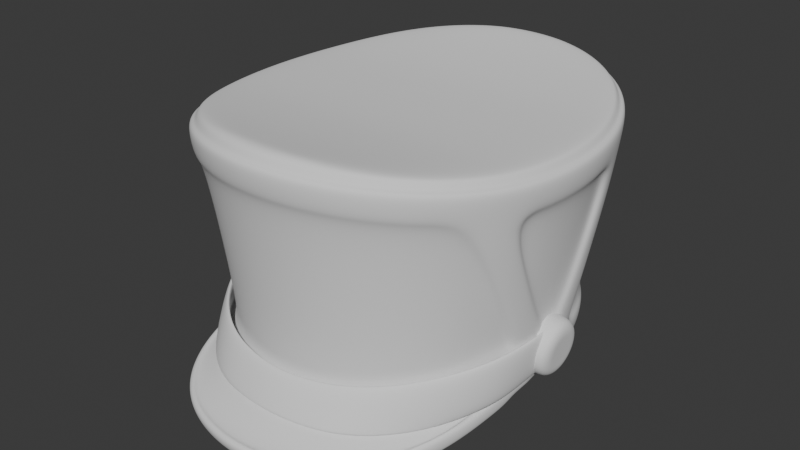 # Source: GuardsmanShako_HIGHPOLY.blend  (saved by Blender 4.3.34; exported with 4.5.12 LTS)
import bpy
from mathutils import Matrix  # noqa: F401  (used for matrix-valued properties, if any)

bpy.ops.wm.read_factory_settings(use_empty=True)
scene = bpy.context.scene
scene.name = 'Scene'

# ---- world
world_world = bpy.data.worlds.new('World'); scene.world = world_world
world_world.use_nodes = True; world_world.node_tree.nodes.clear()
_N = world_world.node_tree.nodes; _L = world_world.node_tree.links
n0 = _N.new('ShaderNodeOutputWorld'); n0.name = 'World Output'; n0.location = (300, 300)
n1 = _N.new('ShaderNodeBackground'); n1.name = 'Background'; n1.location = (10, 300)
n1.inputs[0].default_value = (0.05088, 0.05088, 0.05088, 1.0)
_L.new(n1.outputs[0], n0.inputs[0])
n0.is_active_output = True
world_world.color = (0.05088, 0.05088, 0.05088)
world_world.use_sun_shadow = False
world_world.sun_shadow_jitter_overblur = 0.0

# ---- meshes
me_guardsmanshako_highpoly = bpy.data.meshes.new('GuardsmanShako_HIGHPOLY')
me_guardsmanshako_highpoly.from_pydata([(0.0, 0.09216, 0.01674), (0.0, -0.09216, 0.01674), (0.05692, 0.06692, 0.01674), (0.04501, 0.07794, 0.01674), (0.01589, 0.09058, 0.01674), (0.03111, 0.08583, 0.01674), (0.0663, 0.05291, 0.01674), (0.07301, 0.03657, 0.01674), (0.07705, 0.01868, 0.01674), (0.0784, 0.0, 0.01674), (0.04501, -0.07794, 0.01674), (0.05692, -0.06692, 0.01674), (0.01589, -0.09058, 0.01674), (0.03111, -0.08583, 0.01674), (0.0663, -0.05291, 0.01674), (0.07301, -0.03657, 0.01674), (0.07708, -0.01805, 0.01676), (0.07175, -0.08274, 0.161), (0.07654, -0.08669, 0.1546), (0.07535, -0.08577, 0.1593), (0.09847, 5.156e-06, 0.1556), (0.1047, 9.79e-06, 0.1487), (0.1032, 8.464e-06, 0.1536), (0.09686, -0.02286, 0.1558), (0.103, -0.02371, 0.1491), (0.1015, -0.02353, 0.1539), (0.09186, -0.04486, 0.1567), (0.09783, -0.04664, 0.1502), (0.09636, -0.04625, 0.1549), (0.08353, -0.06513, 0.1587), (0.08908, -0.06795, 0.1521), (0.08771, -0.06731, 0.1568), (0.05666, -0.09669, 0.1634), (0.06037, -0.1016, 0.1567), (0.05945, -0.1005, 0.1615), (0.03909, -0.1067, 0.1653), (0.04159, -0.1123, 0.1585), (0.04097, -0.111, 0.1633), (0.01994, -0.1126, 0.1663), (0.02118, -0.1187, 0.1595), (0.02088, -0.1172, 0.1643), (0.0, -0.1146, 0.1667), (0.0, -0.1208, 0.1598), (0.0, -0.1193, 0.1647), (0.07175, 0.08274, 0.161), (0.07654, 0.08669, 0.1546), (0.07535, 0.08577, 0.1593), (0.09682, 0.02286, 0.1558), (0.103, 0.02371, 0.1491), (0.1015, 0.02353, 0.1539), (0.09186, 0.04485, 0.1567), (0.09784, 0.04663, 0.1502), (0.09636, 0.04624, 0.1549), (0.08353, 0.06513, 0.1587), (0.08908, 0.06795, 0.1521), (0.08771, 0.06731, 0.1568), (0.05666, 0.09669, 0.1634), (0.06037, 0.1016, 0.1567), (0.05945, 0.1005, 0.1615), (0.03909, 0.1067, 0.1653), (0.04159, 0.1123, 0.1585), (0.04097, 0.111, 0.1633), (0.01994, 0.1126, 0.1663), (0.02118, 0.1187, 0.1595), (0.02088, 0.1172, 0.1643), (0.0, 0.1146, 0.1667), (0.0, 0.1208, 0.1598), (0.0, 0.1193, 0.1647), (0.0, 0.1183, 0.1419), (0.0, -0.1183, 0.1419), (0.075, -0.08494, 0.1366), (0.05916, -0.09959, 0.1388), (0.08729, -0.06658, 0.1341), (0.1026, 9.596e-06, 0.1308), (0.101, -0.02324, 0.1311), (0.1009, 0.02324, 0.1311), (0.09586, -0.0457, 0.1321), (0.04075, -0.11, 0.1405), (0.02076, -0.1163, 0.1415), (0.05916, 0.09959, 0.1388), (0.075, 0.08494, 0.1366), (0.08729, 0.06658, 0.1341), (0.09587, 0.04569, 0.1321), (0.04075, 0.11, 0.1405), (0.02076, 0.1163, 0.1415), (0.1089, 1.287e-05, 0.1487), (0.1072, -0.02433, 0.1491), (0.1019, -0.04792, 0.1503), (0.0928, -0.06994, 0.1522), (0.07974, -0.08943, 0.1548), (0.06286, -0.105, 0.1568), (0.04326, -0.1162, 0.1584), (0.02202, -0.1228, 0.1594), (0.0, -0.125, 0.1597), (0.1072, 0.02433, 0.1491), (0.1019, 0.04791, 0.1503), (0.0928, 0.06994, 0.1522), (0.07974, 0.08943, 0.1548), (0.04326, 0.1162, 0.1584), (0.06286, 0.105, 0.1568), (0.02202, 0.1228, 0.1594), (0.0, 0.125, 0.1597), (0.0, 0.1225, 0.1418), (0.06165, -0.103, 0.1388), (0.1051, -0.02385, 0.1311), (0.09989, -0.04697, 0.1322), (0.04243, -0.1139, 0.1405), (0.0216, -0.1204, 0.1414), (0.07821, 0.08767, 0.1367), (0.09101, 0.06856, 0.1341), (0.0, -0.1225, 0.1418), (0.07821, -0.08767, 0.1367), (0.09101, -0.06856, 0.1341), (0.1068, 1.27e-05, 0.1307), (0.1051, 0.02385, 0.1311), (0.06165, 0.103, 0.1388), (0.09989, 0.04696, 0.1322), (0.04243, 0.1139, 0.1405), (0.0216, 0.1204, 0.1414), (0.0, -0.1041, 0.03676), (0.06596, -0.07471, 0.03676), (0.07677, -0.05856, 0.03676), (0.09025, 8.449e-06, 0.03651), (0.08877, 0.02044, 0.0366), (0.05203, 0.08759, 0.03676), (0.08432, 0.04019, 0.03675), (0.03584, 0.09678, 0.03676), (0.01826, 0.1023, 0.03676), (0.0, 0.1041, 0.03676), (0.05203, -0.08759, 0.03676), (0.0888, -0.02044, 0.0366), (0.08431, -0.0402, 0.03675), (0.03584, -0.09678, 0.03676), (0.01826, -0.1023, 0.03676), (0.06596, 0.07471, 0.03676), (0.07677, 0.05856, 0.03676), (0.06784, 0.07583, 0.01666), (0.05347, 0.08912, 0.01664), (0.01872, 0.1042, 0.01663), (0.0, 0.1061, 0.01663), (0.03679, 0.09859, 0.01663), (0.07895, 0.05925, 0.01668), (0.08663, 0.04056, 0.0167), (0.09114, 0.0206, 0.01671), (0.09263, 1.169e-05, 0.01671), (0.08663, -0.03962, 0.01408), (0.09117, -0.01997, 0.01499), (0.0, -0.1088, 0.03665), (0.06955, -0.07778, 0.03668), (0.08094, -0.06079, 0.0367), (0.09498, 1.188e-05, 0.03666), (0.09345, 0.02113, 0.0367), (0.05481, 0.09141, 0.03666), (0.08883, 0.04162, 0.03672), (0.03772, 0.1011, 0.03665), (0.0192, 0.1069, 0.03665), (0.0, 0.1088, 0.03665), (0.05481, -0.09141, 0.03666), (0.09348, -0.02113, 0.0367), (0.08882, -0.04163, 0.03672), (0.03772, -0.1011, 0.03665), (0.0192, -0.1069, 0.03665), (0.06955, 0.07778, 0.03668), (0.08094, 0.06079, 0.0367), (0.0, -0.08274, 0.161), (0.0, 5.156e-06, 0.1556), (0.0, -0.02286, 0.1558), (0.0, -0.04486, 0.1567), (0.0, -0.06513, 0.1587), (0.0, -0.09669, 0.1634), (0.0, -0.1067, 0.1653), (0.0, 0.08274, 0.161), (0.0, 0.02286, 0.1558), (0.0, 0.04485, 0.1567), (0.0, 0.06513, 0.1587), (0.0, 0.09669, 0.1634), (0.0, 0.1067, 0.1653), (0.05381, -0.08959, 0.02079), (0.06818, -0.07599, 0.02092), (0.0, -0.1066, 0.02075), (0.01906, -0.1047, 0.02077), (0.03713, -0.09905, 0.02079), (0.07929, -0.05948, 0.02092), (0.08746, -0.03972, 0.02134), (0.09151, -0.02061, 0.02386), (0.06016, -0.1164, 0.01056), (0.04184, -0.1308, 0.009245), (0.02114, -0.1379, 0.008676), (0.0, -0.1404, 0.00845), (0.08255, -0.07436, 0.01479), (0.07407, -0.09643, 0.01251), (0.06016, -0.1151, 0.006769), (0.04184, -0.1294, 0.005457), (0.02114, -0.1366, 0.004888), (0.0, -0.139, 0.004662), (0.08255, -0.07298, 0.01071), (0.07407, -0.09505, 0.008726), (0.06141, -0.1226, 0.01143), (0.07595, -0.1029, 0.01279), (0.0, -0.146, 0.009597), (0.02143, -0.1436, 0.009827), (0.04253, -0.1363, 0.01041), (0.086, -0.07631, 0.01595), (0.09051, -0.04542, 0.02005), (0.06016, -0.1175, 0.01338), (0.02114, -0.139, 0.0115), (0.08255, -0.07538, 0.01687), (0.04184, -0.1318, 0.01206), (0.0, -0.1414, 0.01127), (0.07407, -0.09746, 0.01533), (0.08663, -0.03905, 0.01251), (0.06107, -0.1192, 0.001962), (0.07561, -0.09952, 0.003329), (0.0, -0.1426, 0.0001318), (0.02109, -0.1402, 0.0003612), (0.04219, -0.1329, 0.0009437), (0.08566, -0.0729, 0.006482), (0.09017, -0.04288, 0.01112), (0.07407, -0.09403, 0.005907), (0.06016, -0.114, 0.00395), (0.04184, -0.1284, 0.002638), (0.02114, -0.1355, 0.002069), (0.08255, -0.07195, 0.00789), (0.0, -0.138, 0.001843), (0.09453, 0.02176, 0.0813), (0.08984, 0.04282, 0.08237), (0.09456, -0.02176, 0.0813), (0.08984, -0.04283, 0.0824), (0.09381, -0.04384, 0.08186), (0.09854, 0.02259, 0.08076), (0.09381, 0.04383, 0.08182), (0.09857, -0.0226, 0.08076), (-0.05692, 0.06692, 0.01674), (-0.04501, 0.07794, 0.01674), (-0.01589, 0.09058, 0.01674), (-0.03111, 0.08583, 0.01674), (-0.0663, 0.05291, 0.01674), (-0.07301, 0.03657, 0.01674), (-0.07705, 0.01868, 0.01674), (-0.0784, 0.0, 0.01674), (-0.04501, -0.07794, 0.01674), (-0.05692, -0.06692, 0.01674), (-0.01589, -0.09058, 0.01674), (-0.03111, -0.08583, 0.01674), (-0.0663, -0.05291, 0.01674), (-0.07301, -0.03657, 0.01674), (-0.07708, -0.01805, 0.01676), (-0.07175, -0.08274, 0.161), (-0.07654, -0.08669, 0.1546), (-0.07535, -0.08577, 0.1593), (-0.09847, 5.156e-06, 0.1556), (-0.1047, 9.79e-06, 0.1487), (-0.1032, 8.464e-06, 0.1536), (-0.09686, -0.02286, 0.1558), (-0.103, -0.02371, 0.1491), (-0.1015, -0.02353, 0.1539), (-0.09186, -0.04486, 0.1567), (-0.09783, -0.04664, 0.1502), (-0.09636, -0.04625, 0.1549), (-0.08353, -0.06513, 0.1587), (-0.08908, -0.06795, 0.1521), (-0.08771, -0.06731, 0.1568), (-0.05666, -0.09669, 0.1634), (-0.06037, -0.1016, 0.1567), (-0.05945, -0.1005, 0.1615), (-0.03909, -0.1067, 0.1653), (-0.04159, -0.1123, 0.1585), (-0.04097, -0.111, 0.1633), (-0.01994, -0.1126, 0.1663), (-0.02118, -0.1187, 0.1595), (-0.02088, -0.1172, 0.1643), (-0.07175, 0.08274, 0.161), (-0.07654, 0.08669, 0.1546), (-0.07535, 0.08577, 0.1593), (-0.09682, 0.02286, 0.1558), (-0.103, 0.02371, 0.1491), (-0.1015, 0.02353, 0.1539), (-0.09186, 0.04485, 0.1567), (-0.09784, 0.04663, 0.1502), (-0.09636, 0.04624, 0.1549), (-0.08353, 0.06513, 0.1587), (-0.08908, 0.06795, 0.1521), (-0.08771, 0.06731, 0.1568), (-0.05666, 0.09669, 0.1634), (-0.06037, 0.1016, 0.1567), (-0.05945, 0.1005, 0.1615), (-0.03909, 0.1067, 0.1653), (-0.04159, 0.1123, 0.1585), (-0.04097, 0.111, 0.1633), (-0.01994, 0.1126, 0.1663), (-0.02118, 0.1187, 0.1595), (-0.02088, 0.1172, 0.1643), (-0.075, -0.08494, 0.1366), (-0.05916, -0.09959, 0.1388), (-0.08729, -0.06658, 0.1341), (-0.1026, 9.596e-06, 0.1308), (-0.101, -0.02324, 0.1311), (-0.1009, 0.02324, 0.1311), (-0.09586, -0.0457, 0.1321), (-0.04075, -0.11, 0.1405), (-0.02076, -0.1163, 0.1415), (-0.05916, 0.09959, 0.1388), (-0.075, 0.08494, 0.1366), (-0.08729, 0.06658, 0.1341), (-0.09587, 0.04569, 0.1321), (-0.04075, 0.11, 0.1405), (-0.02076, 0.1163, 0.1415), (-0.1089, 1.287e-05, 0.1487), (-0.1072, -0.02433, 0.1491), (-0.1019, -0.04792, 0.1503), (-0.0928, -0.06994, 0.1522), (-0.07974, -0.08943, 0.1548), (-0.06286, -0.105, 0.1568), (-0.04326, -0.1162, 0.1584), (-0.02202, -0.1228, 0.1594), (-0.1072, 0.02433, 0.1491), (-0.1019, 0.04791, 0.1503), (-0.0928, 0.06994, 0.1522), (-0.07974, 0.08943, 0.1548), (-0.04326, 0.1162, 0.1584), (-0.06286, 0.105, 0.1568), (-0.02202, 0.1228, 0.1594), (-0.06165, -0.103, 0.1388), (-0.1051, -0.02385, 0.1311), (-0.09989, -0.04697, 0.1322), (-0.04243, -0.1139, 0.1405), (-0.0216, -0.1204, 0.1414), (-0.07821, 0.08767, 0.1367), (-0.09101, 0.06856, 0.1341), (-0.07821, -0.08767, 0.1367), (-0.09101, -0.06856, 0.1341), (-0.1068, 1.27e-05, 0.1307), (-0.1051, 0.02385, 0.1311), (-0.06165, 0.103, 0.1388), (-0.09989, 0.04696, 0.1322), (-0.04243, 0.1139, 0.1405), (-0.0216, 0.1204, 0.1414), (-0.06596, -0.07471, 0.03676), (-0.07677, -0.05856, 0.03676), (-0.09025, 8.449e-06, 0.03651), (-0.08877, 0.02044, 0.0366), (-0.05203, 0.08759, 0.03676), (-0.08432, 0.04019, 0.03675), (-0.03584, 0.09678, 0.03676), (-0.01826, 0.1023, 0.03676), (-0.05203, -0.08759, 0.03676), (-0.0888, -0.02044, 0.0366), (-0.08431, -0.0402, 0.03675), (-0.03584, -0.09678, 0.03676), (-0.01826, -0.1023, 0.03676), (-0.06596, 0.07471, 0.03676), (-0.07677, 0.05856, 0.03676), (-0.06784, 0.07583, 0.01666), (-0.05347, 0.08912, 0.01664), (-0.01872, 0.1042, 0.01663), (-0.03679, 0.09859, 0.01663), (-0.07895, 0.05925, 0.01668), (-0.08663, 0.04056, 0.0167), (-0.09114, 0.0206, 0.01671), (-0.09263, 1.169e-05, 0.01671), (-0.08663, -0.03962, 0.01408), (-0.09117, -0.01997, 0.01499), (-0.06955, -0.07778, 0.03668), (-0.08094, -0.06079, 0.0367), (-0.09498, 1.188e-05, 0.03666), (-0.09345, 0.02113, 0.0367), (-0.05481, 0.09141, 0.03666), (-0.08883, 0.04162, 0.03672), (-0.03772, 0.1011, 0.03665), (-0.0192, 0.1069, 0.03665), (-0.05481, -0.09141, 0.03666), (-0.09348, -0.02113, 0.0367), (-0.08882, -0.04163, 0.03672), (-0.03772, -0.1011, 0.03665), (-0.0192, -0.1069, 0.03665), (-0.06955, 0.07778, 0.03668), (-0.08094, 0.06079, 0.0367), (-0.05381, -0.08959, 0.02079), (-0.06818, -0.07599, 0.02092), (-0.01906, -0.1047, 0.02077), (-0.03713, -0.09905, 0.02079), (-0.07929, -0.05948, 0.02092), (-0.08746, -0.03972, 0.02134), (-0.09151, -0.02061, 0.02386), (-0.06016, -0.1164, 0.01056), (-0.04184, -0.1308, 0.009245), (-0.02114, -0.1379, 0.008676), (-0.08255, -0.07436, 0.01479), (-0.07407, -0.09643, 0.01251), (-0.06016, -0.1151, 0.006769), (-0.04184, -0.1294, 0.005457), (-0.02114, -0.1366, 0.004888), (-0.08255, -0.07298, 0.01071), (-0.07407, -0.09505, 0.008726), (-0.06141, -0.1226, 0.01143), (-0.07595, -0.1029, 0.01279), (-0.02143, -0.1436, 0.009827), (-0.04253, -0.1363, 0.01041), (-0.086, -0.07631, 0.01595), (-0.09051, -0.04542, 0.02005), (-0.06016, -0.1175, 0.01338), (-0.02114, -0.139, 0.0115), (-0.08255, -0.07538, 0.01687), (-0.04184, -0.1318, 0.01206), (-0.07407, -0.09746, 0.01533), (-0.08663, -0.03905, 0.01251), (-0.06107, -0.1192, 0.001962), (-0.07561, -0.09952, 0.003329), (-0.02109, -0.1402, 0.0003612), (-0.04219, -0.1329, 0.0009437), (-0.08566, -0.0729, 0.006482), (-0.09017, -0.04288, 0.01112), (-0.07407, -0.09403, 0.005907), (-0.06016, -0.114, 0.00395), (-0.04184, -0.1284, 0.002638), (-0.02114, -0.1355, 0.002069), (-0.08255, -0.07195, 0.00789), (-0.09453, 0.02176, 0.0813), (-0.08984, 0.04282, 0.08237), (-0.09456, -0.02176, 0.0813), (-0.08984, -0.04283, 0.0824), (-0.09381, -0.04384, 0.08186), (-0.09854, 0.02259, 0.08076), (-0.09381, 0.04383, 0.08182), (-0.09857, -0.0226, 0.08076), (0.07708, -0.01868, 0.137), (0.07301, -0.03657, 0.137), (0.0663, -0.05291, 0.137), (0.03111, -0.08583, 0.137), (0.01589, -0.09058, 0.137), (0.05692, -0.06692, 0.137), (0.04501, -0.07794, 0.137), (0.0784, 0.0, 0.137), (0.07705, 0.01868, 0.137), (0.07301, 0.03657, 0.137), (0.0663, 0.05291, 0.137), (0.03111, 0.08583, 0.137), (0.01589, 0.09058, 0.137), (0.04501, 0.07794, 0.137), (0.05692, 0.06692, 0.137), (-0.07708, -0.01868, 0.137), (-0.07301, -0.03657, 0.137), (-0.0663, -0.05291, 0.137), (-0.03111, -0.08583, 0.137), (1.788e-07, -0.09216, 0.137), (-0.01589, -0.09058, 0.137), (-0.04501, -0.07794, 0.137), (-0.05692, -0.06692, 0.137), (-0.0784, 0.0, 0.137), (-0.07705, 0.01868, 0.137), (-0.07301, 0.03657, 0.137), (-0.0663, 0.05291, 0.137), (-0.03111, 0.08583, 0.137), (-0.01589, 0.09058, 0.137), (1.788e-07, 0.09216, 0.137), (-0.05692, 0.06692, 0.137), (-0.04501, 0.07794, 0.137), (1.788e-07, 1.49e-08, 0.137), (-0.08668, 0.01808, 0.03951), (-0.08578, 0.01566, 0.03052), (-0.08511, 0.009047, 0.02394), (-0.08487, 1.188e-05, 0.02153), (-0.08511, -0.009023, 0.02394), (-0.08578, -0.01564, 0.03052), (-0.08668, -0.01806, 0.03951), (-0.08759, -0.01564, 0.0485), (-0.08825, -0.009023, 0.05508), (-0.08849, 1.188e-05, 0.05749), (-0.08825, 0.009047, 0.05508), (-0.08759, 0.01566, 0.0485), (-0.1038, 1.188e-05, 0.03779), (-0.1038, 0.007789, 0.03779), (-0.09811, 0.01808, 0.03836), (-0.1021, 0.01634, 0.03795), (-0.0972, 0.01566, 0.02937), (-0.1034, 0.006747, 0.03392), (-0.1013, 0.01416, 0.02983), (-0.09654, 0.009047, 0.02279), (-0.1031, 0.0039, 0.03109), (-0.1007, 0.008178, 0.02388), (-0.0963, 1.188e-05, 0.02038), (-0.103, 1.188e-05, 0.03005), (-0.1005, 1.188e-05, 0.0217), (-0.09654, -0.009023, 0.02279), (-0.1031, -0.003877, 0.03109), (-0.1007, -0.008154, 0.02388), (-0.0972, -0.01564, 0.02937), (-0.1034, -0.006723, 0.03392), (-0.1013, -0.01413, 0.02983), (-0.09811, -0.01806, 0.03836), (-0.1038, -0.007765, 0.03779), (-0.1021, -0.01632, 0.03795), (-0.09902, -0.01564, 0.04735), (-0.1042, -0.006723, 0.04165), (-0.103, -0.01413, 0.04608), (-0.09968, -0.009023, 0.05393), (-0.1045, -0.003877, 0.04449), (-0.1036, -0.008154, 0.05203), (-0.09992, 1.188e-05, 0.05634), (-0.1046, 1.188e-05, 0.04552), (-0.1038, 1.188e-05, 0.0542), (-0.09968, 0.009047, 0.05393), (-0.1045, 0.0039, 0.04449), (-0.1036, 0.008178, 0.05203), (-0.09902, 0.01566, 0.04735), (-0.1042, 0.006747, 0.04165), (-0.103, 0.01416, 0.04608), (0.08668, 0.01808, 0.03951), (0.08578, 0.01566, 0.03052), (0.08511, 0.009047, 0.02394), (0.08487, 1.188e-05, 0.02153), (0.08511, -0.009023, 0.02394), (0.08578, -0.01564, 0.03052), (0.08668, -0.01806, 0.03951), (0.08759, -0.01564, 0.0485), (0.08825, -0.009023, 0.05508), (0.08849, 1.188e-05, 0.05749), (0.08825, 0.009047, 0.05508), (0.08759, 0.01566, 0.0485), (0.1038, 1.188e-05, 0.03779), (0.1038, 0.007789, 0.03779), (0.09811, 0.01808, 0.03836), (0.1021, 0.01634, 0.03795), (0.0972, 0.01566, 0.02937), (0.1034, 0.006747, 0.03392), (0.1013, 0.01416, 0.02983), (0.09654, 0.009047, 0.02279), (0.1031, 0.0039, 0.03109), (0.1007, 0.008178, 0.02388), (0.0963, 1.188e-05, 0.02038), (0.103, 1.188e-05, 0.03005), (0.1005, 1.188e-05, 0.0217), (0.09654, -0.009023, 0.02279), (0.1031, -0.003877, 0.03109), (0.1007, -0.008154, 0.02388), (0.0972, -0.01564, 0.02937), (0.1034, -0.006723, 0.03392), (0.1013, -0.01413, 0.02983), (0.09811, -0.01806, 0.03836), (0.1038, -0.007765, 0.03779), (0.1021, -0.01632, 0.03795), (0.09902, -0.01564, 0.04735), (0.1042, -0.006723, 0.04165), (0.103, -0.01413, 0.04608), (0.09968, -0.009023, 0.05393), (0.1045, -0.003877, 0.04449), (0.1036, -0.008154, 0.05203), (0.09992, 1.188e-05, 0.05634), (0.1046, 1.188e-05, 0.04552), (0.1038, 1.188e-05, 0.0542), (0.09968, 0.009047, 0.05393), (0.1045, 0.0039, 0.04449), (0.1036, 0.008178, 0.05203), (0.09902, 0.01566, 0.04735), (0.1042, 0.006747, 0.04165), (0.103, 0.01416, 0.04608), (0.09446, -0.02225, 0.05277), (0.09132, -0.02257, 0.02363), (0.09574, -0.002619, 0.05428), (0.09217, -0.002619, 0.02558), (0.08984, -0.04295, 0.05105), (0.09, -0.0416, 0.02135), (0.05378, -0.09126, 0.04351), (0.05665, -0.1014, 0.0172), (9.686e-08, -0.1082, 0.03947), (9.686e-08, -0.1195, 0.01715), (0.07141, -0.08364, 0.01751), (0.08233, -0.06323, 0.01907), (0.08054, -0.06103, 0.04849), (0.06841, -0.0777, 0.04593), (0.01972, -0.1178, 0.01698), (0.03891, -0.1127, 0.01698), (0.03681, -0.1008, 0.04122), (0.01882, -0.1059, 0.04), (-0.09446, -0.02225, 0.05277), (-0.09132, -0.02257, 0.02363), (-0.09574, -0.002619, 0.05428), (-0.09217, -0.002619, 0.02558), (-0.08984, -0.04295, 0.05105), (-0.09, -0.0416, 0.02135), (-0.05378, -0.09126, 0.04351), (-0.05665, -0.1014, 0.0172), (-0.07141, -0.08364, 0.01751), (-0.08233, -0.06323, 0.01907), (-0.08054, -0.06103, 0.04849), (-0.06841, -0.0777, 0.04593), (-0.01972, -0.1178, 0.01698), (-0.03891, -0.1127, 0.01698), (-0.03681, -0.1008, 0.04122), (-0.01882, -0.1059, 0.04), (0.09947, -0.02284, 0.05231), (0.09632, -0.02325, 0.0232), (0.1008, -0.002636, 0.05367), (0.09724, -0.002636, 0.02498), (0.09475, -0.04459, 0.05099), (0.0949, -0.04327, 0.02131), (0.05686, -0.09506, 0.0452), (0.05957, -0.1053, 0.01897), (9.686e-08, -0.1128, 0.04184), (9.686e-08, -0.1241, 0.01952), (0.07534, -0.08681, 0.01863), (0.08686, -0.06567, 0.01956), (0.08511, -0.06341, 0.04893), (0.07243, -0.08079, 0.04697), (0.02051, -0.1224, 0.01933), (0.04062, -0.1171, 0.01919), (0.03863, -0.1052, 0.0434), (0.01964, -0.1104, 0.04235), (-0.09947, -0.02284, 0.05231), (-0.09632, -0.02325, 0.0232), (-0.1008, -0.002636, 0.05367), (-0.09724, -0.002636, 0.02498), (-0.09475, -0.04459, 0.05099), (-0.0949, -0.04327, 0.02131), (-0.05686, -0.09506, 0.0452), (-0.05957, -0.1053, 0.01897), (-0.07534, -0.08681, 0.01863), (-0.08686, -0.06567, 0.01956), (-0.08511, -0.06341, 0.04893), (-0.07243, -0.08079, 0.04697), (-0.02051, -0.1224, 0.01933), (-0.04062, -0.1171, 0.01919), (-0.03863, -0.1052, 0.0434), (-0.01964, -0.1104, 0.04235), (-0.1032, 0.01052, 0.03175), (-0.1038, 0.01215, 0.03779), (-0.1028, 0.00608, 0.02733), (-0.1026, 1.188e-05, 0.02571), (-0.1028, -0.006056, 0.02733), (-0.1032, -0.0105, 0.03175), (-0.1038, -0.01212, 0.03779), (-0.1044, -0.0105, 0.04382), (-0.1049, -0.006056, 0.04824), (-0.105, 1.188e-05, 0.04986), (-0.1049, 0.00608, 0.04824), (-0.1044, 0.01052, 0.04382), (0.1032, 0.01052, 0.03175), (0.1038, 0.01215, 0.03779), (0.1028, 0.00608, 0.02733), (0.1026, 1.188e-05, 0.02571), (0.1028, -0.006056, 0.02733), (0.1032, -0.0105, 0.03175), (0.1038, -0.01212, 0.03779), (0.1044, -0.0105, 0.04382), (0.1049, -0.006056, 0.04824), (0.105, 1.188e-05, 0.04986), (0.1049, 0.00608, 0.04824), (0.1044, 0.01052, 0.04382)], [], [(60, 98, 100, 63), (21, 85, 94, 48), (80, 108, 109, 81), (71, 103, 106, 77), (70, 111, 103, 71), (30, 88, 87, 27), (51, 95, 96, 54), (73, 113, 104, 74), (36, 91, 90, 33), (77, 106, 107, 78), (57, 99, 98, 60), (33, 90, 89, 18), (45, 97, 99, 57), (78, 107, 110, 69), (74, 104, 105, 76), (79, 115, 108, 80), (4, 0, 139, 138), (5, 4, 138, 140), (3, 5, 140, 137), (6, 2, 136, 141), (7, 6, 141, 142), (8, 7, 142, 143), (9, 8, 143, 144), (12, 193, 194, 1), (13, 192, 193, 12), (10, 191, 192, 13), (14, 195, 196, 11), (145, 195, 14, 15), (15, 16, 146, 145), (16, 9, 144, 146), (23, 25, 22, 20), (25, 24, 21, 22), (26, 28, 25, 23), (28, 27, 24, 25), (29, 31, 28, 26), (31, 30, 27, 28), (17, 19, 31, 29), (19, 18, 30, 31), (35, 37, 34, 32), (37, 36, 33, 34), (38, 40, 37, 35), (40, 39, 36, 37), (41, 43, 40, 38), (43, 42, 39, 40), (32, 34, 19, 17), (34, 33, 18, 19), (20, 22, 49, 47), (22, 21, 48, 49), (47, 49, 52, 50), (49, 48, 51, 52), (50, 52, 55, 53), (52, 51, 54, 55), (53, 55, 46, 44), (55, 54, 45, 46), (56, 58, 61, 59), (58, 57, 60, 61), (59, 61, 64, 62), (61, 60, 63, 64), (62, 64, 67, 65), (64, 63, 66, 67), (44, 46, 58, 56), (46, 45, 57, 58), (121, 72, 70, 120), (124, 79, 80, 134), (133, 78, 69, 119), (132, 77, 78, 133), (122, 73, 74, 226), (120, 70, 71, 129), (129, 71, 77, 132), (134, 80, 81, 135), (123, 225, 230, 151), (224, 75, 73, 122), (128, 68, 84, 127), (127, 84, 83, 126), (82, 75, 224), (126, 83, 79, 124), (226, 74, 76), (104, 86, 87, 105), (109, 96, 95, 116), (117, 98, 99, 115), (116, 95, 94, 114), (118, 100, 98, 117), (102, 101, 100, 118), (114, 94, 85, 113), (105, 87, 88, 112), (108, 97, 96, 109), (103, 90, 91, 106), (111, 89, 90, 103), (113, 85, 86, 104), (106, 91, 92, 107), (107, 92, 93, 110), (115, 99, 97, 108), (112, 88, 89, 111), (24, 86, 85, 21), (39, 92, 91, 36), (75, 114, 113, 73), (54, 96, 97, 45), (18, 89, 88, 30), (68, 102, 118, 84), (84, 118, 117, 83), (82, 116, 114, 75), (48, 94, 95, 51), (63, 100, 101, 66), (27, 87, 86, 24), (83, 117, 115, 79), (42, 93, 92, 39), (72, 112, 111, 70), (125, 153, 163, 135), (134, 162, 152, 124), (131, 159, 158, 130), (119, 147, 161, 133), (133, 161, 160, 132), (129, 157, 148, 120), (132, 160, 157, 129), (135, 163, 162, 134), (150, 158, 184, 144), (141, 163, 153, 142), (140, 154, 152, 137), (142, 153, 151, 143), (138, 155, 154, 140), (139, 156, 155, 138), (143, 151, 150, 144), (180, 181, 160, 161), (136, 162, 163, 141), (181, 177, 157, 160), (177, 178, 148, 157), (144, 184, 146), (182, 149, 148, 178), (137, 152, 162, 136), (120, 148, 149, 121), (124, 152, 154, 126), (123, 151, 153, 125), (126, 154, 155, 127), (127, 155, 156, 128), (121, 149, 159, 131), (2, 3, 137, 136), (44, 171, 174, 53), (32, 169, 170, 35), (50, 173, 172, 47), (26, 167, 168, 29), (56, 175, 171, 44), (29, 168, 164, 17), (53, 174, 173, 50), (20, 165, 166, 23), (47, 172, 165, 20), (23, 166, 167, 26), (17, 164, 169, 32), (59, 176, 175, 56), (59, 62, 65, 176), (35, 170, 41, 38), (198, 212, 216, 202), (189, 190, 209, 206), (201, 215, 211, 197), (197, 211, 212, 198), (186, 187, 205, 207), (200, 214, 215, 201), (190, 185, 204, 209), (182, 189, 183), (177, 185, 190, 178), (180, 187, 186, 181), (178, 190, 189, 182), (179, 188, 187, 180), (181, 186, 185, 177), (199, 213, 214, 200), (203, 217, 146, 184), (196, 195, 222, 218), (193, 192, 220, 221), (191, 196, 218, 219), (179, 180, 161, 147), (206, 202, 203, 183), (207, 201, 197, 204), (208, 199, 200, 205), (209, 198, 202, 206), (205, 200, 201, 207), (204, 197, 198, 209), (183, 203, 184), (187, 188, 208, 205), (202, 216, 217, 203), (185, 186, 207, 204), (183, 189, 206), (149, 182, 183, 159), (222, 210, 217, 216), (220, 219, 211, 215), (223, 221, 214, 213), (218, 222, 216, 212), (221, 220, 215, 214), (219, 218, 212, 211), (210, 146, 217), (195, 145, 210, 222), (194, 193, 221, 223), (192, 191, 219, 220), (145, 146, 210), (158, 159, 183, 184), (11, 196, 191, 10), (122, 226, 231, 150), (125, 225, 123), (135, 81, 225), (227, 130, 158, 228), (131, 130, 227), (227, 72, 121), (82, 224, 229, 116), (131, 227, 121), (125, 135, 225), (228, 105, 112), (109, 116, 230), (151, 229, 150), (230, 116, 229), (158, 150, 231), (231, 105, 228), (158, 231, 228), (151, 230, 229), (72, 227, 228, 112), (224, 122, 150, 229), (226, 76, 105, 231), (225, 81, 109, 230), (287, 290, 321, 319), (251, 275, 315, 307), (302, 303, 328, 327), (293, 299, 325, 322), (292, 293, 322, 329), (260, 257, 309, 310), (278, 281, 317, 316), (295, 296, 323, 331), (266, 263, 312, 313), (299, 300, 326, 325), (284, 287, 319, 320), (263, 248, 311, 312), (272, 284, 320, 318), (300, 69, 110, 326), (296, 298, 324, 323), (301, 302, 327, 333), (234, 354, 139, 0), (235, 355, 354, 234), (233, 353, 355, 235), (236, 356, 352, 232), (237, 357, 356, 236), (238, 358, 357, 237), (239, 359, 358, 238), (242, 1, 194, 391), (243, 242, 391, 390), (240, 243, 390, 389), (244, 241, 393, 392), (360, 245, 244, 392), (245, 360, 361, 246), (246, 361, 359, 239), (253, 250, 252, 255), (255, 252, 251, 254), (256, 253, 255, 258), (258, 255, 254, 257), (259, 256, 258, 261), (261, 258, 257, 260), (247, 259, 261, 249), (249, 261, 260, 248), (265, 262, 264, 267), (267, 264, 263, 266), (268, 265, 267, 270), (270, 267, 266, 269), (41, 268, 270, 43), (43, 270, 269, 42), (262, 247, 249, 264), (264, 249, 248, 263), (250, 274, 276, 252), (252, 276, 275, 251), (274, 277, 279, 276), (276, 279, 278, 275), (277, 280, 282, 279), (279, 282, 281, 278), (280, 271, 273, 282), (282, 273, 272, 281), (283, 286, 288, 285), (285, 288, 287, 284), (286, 289, 291, 288), (288, 291, 290, 287), (289, 65, 67, 291), (291, 67, 66, 290), (271, 283, 285, 273), (273, 285, 284, 272), (338, 337, 292, 294), (341, 350, 302, 301), (349, 119, 69, 300), (348, 349, 300, 299), (339, 419, 296, 295), (337, 345, 293, 292), (345, 348, 299, 293), (350, 351, 303, 302), (340, 365, 423, 418), (417, 339, 295, 297), (128, 344, 306, 68), (344, 343, 305, 306), (304, 417, 297), (343, 341, 301, 305), (419, 298, 296), (323, 324, 309, 308), (328, 334, 316, 317), (335, 333, 320, 319), (334, 332, 315, 316), (336, 335, 319, 321), (102, 336, 321, 101), (332, 331, 307, 315), (324, 330, 310, 309), (327, 328, 317, 318), (322, 325, 313, 312), (329, 322, 312, 311), (331, 323, 308, 307), (325, 326, 314, 313), (326, 110, 93, 314), (333, 327, 318, 320), (330, 329, 311, 310), (254, 251, 307, 308), (269, 266, 313, 314), (297, 295, 331, 332), (281, 272, 318, 317), (248, 260, 310, 311), (68, 306, 336, 102), (306, 305, 335, 336), (304, 297, 332, 334), (275, 278, 316, 315), (290, 66, 101, 321), (257, 254, 308, 309), (305, 301, 333, 335), (42, 269, 314, 93), (294, 292, 329, 330), (342, 351, 376, 367), (350, 341, 366, 375), (347, 346, 371, 372), (119, 349, 374, 147), (349, 348, 373, 374), (345, 337, 362, 370), (348, 345, 370, 373), (351, 350, 375, 376), (364, 359, 383, 371), (356, 357, 367, 376), (355, 353, 366, 368), (357, 358, 365, 367), (354, 355, 368, 369), (139, 354, 369, 156), (358, 359, 364, 365), (379, 374, 373, 380), (352, 356, 376, 375), (380, 373, 370, 377), (377, 370, 362, 378), (359, 361, 383), (381, 378, 362, 363), (353, 352, 375, 366), (337, 338, 363, 362), (341, 343, 368, 366), (340, 342, 367, 365), (343, 344, 369, 368), (344, 128, 156, 369), (338, 347, 372, 363), (232, 352, 353, 233), (271, 280, 174, 171), (262, 265, 170, 169), (277, 274, 172, 173), (256, 259, 168, 167), (283, 271, 171, 175), (259, 247, 164, 168), (280, 277, 173, 174), (250, 253, 166, 165), (274, 250, 165, 172), (253, 256, 167, 166), (247, 262, 169, 164), (286, 283, 175, 176), (286, 176, 65, 289), (265, 268, 41, 170), (395, 398, 410, 407), (387, 402, 404, 388), (397, 394, 406, 409), (394, 395, 407, 406), (385, 403, 401, 386), (396, 397, 409, 408), (388, 404, 400, 384), (381, 382, 387), (377, 378, 388, 384), (379, 380, 385, 386), (378, 381, 387, 388), (179, 379, 386, 188), (380, 377, 384, 385), (199, 396, 408, 213), (399, 383, 361, 411), (393, 412, 416, 392), (391, 415, 414, 390), (389, 413, 412, 393), (179, 147, 374, 379), (402, 382, 399, 398), (403, 400, 394, 397), (208, 401, 396, 199), (404, 402, 398, 395), (401, 403, 397, 396), (400, 404, 395, 394), (382, 383, 399), (386, 401, 208, 188), (398, 399, 411, 410), (384, 400, 403, 385), (382, 402, 387), (363, 372, 382, 381), (416, 410, 411, 405), (414, 409, 406, 413), (223, 213, 408, 415), (412, 407, 410, 416), (415, 408, 409, 414), (413, 406, 407, 412), (405, 411, 361), (392, 416, 405, 360), (194, 223, 415, 391), (390, 414, 413, 389), (360, 405, 361), (371, 383, 382, 372), (241, 240, 389, 393), (339, 364, 424, 419), (342, 340, 418), (351, 418, 303), (420, 421, 371, 346), (347, 420, 346), (420, 338, 294), (304, 334, 422, 417), (347, 338, 420), (342, 418, 351), (421, 330, 324), (328, 423, 334), (365, 364, 422), (423, 422, 334), (371, 424, 364), (424, 421, 324), (371, 421, 424), (365, 422, 423), (294, 330, 421, 420), (417, 422, 364, 339), (419, 424, 324, 298), (418, 423, 328, 303), (456, 457, 455), (441, 457, 442), (451, 457, 450), (452, 457, 456), (455, 457, 451), (430, 457, 427), (454, 457, 453), (427, 457, 426), (444, 457, 429), (442, 457, 447), (432, 457, 433), (453, 457, 452), (425, 457, 432), (438, 457, 436), (429, 457, 428), (435, 457, 439), (440, 457, 441), (436, 457, 437), (450, 457, 449), (439, 457, 438), (448, 457, 440), (431, 457, 430), (426, 457, 425), (437, 457, 454), (428, 457, 431), (446, 457, 443), (443, 457, 445), (445, 457, 444), (434, 457, 435), (433, 457, 434), (447, 457, 446), (449, 457, 448), (4, 5, 436, 437), (5, 3, 438, 436), (3, 2, 439, 438), (2, 6, 435, 439), (6, 7, 434, 435), (7, 8, 433, 434), (8, 9, 432, 433), (9, 16, 425, 432), (16, 15, 426, 425), (15, 14, 427, 426), (14, 11, 430, 427), (11, 10, 431, 430), (10, 13, 428, 431), (13, 12, 429, 428), (12, 1, 444, 429), (1, 242, 445, 444), (242, 243, 443, 445), (243, 240, 446, 443), (240, 241, 447, 446), (241, 244, 442, 447), (244, 245, 441, 442), (245, 246, 440, 441), (246, 239, 448, 440), (239, 238, 449, 448), (238, 237, 450, 449), (237, 236, 451, 450), (236, 232, 455, 451), (232, 233, 456, 455), (233, 235, 452, 456), (235, 234, 453, 452), (234, 0, 454, 453), (0, 4, 437, 454), (504, 469, 458, 472), (475, 478, 470), (478, 481, 470), (481, 484, 470), (484, 487, 470), (487, 490, 470), (490, 493, 470), (493, 496, 470), (496, 499, 470), (499, 502, 470), (502, 505, 470), (505, 471, 470), (472, 458, 459, 474), (477, 460, 461, 480), (480, 461, 462, 483), (483, 462, 463, 486), (486, 463, 464, 489), (489, 464, 465, 492), (492, 465, 466, 495), (495, 466, 467, 498), (498, 467, 468, 501), (501, 468, 469, 504), (474, 459, 460, 477), (472, 474, 476, 473), (473, 476, 624, 625), (474, 477, 479, 476), (476, 479, 626, 624), (477, 480, 482, 479), (479, 482, 627, 626), (480, 483, 485, 482), (482, 485, 628, 627), (483, 486, 488, 485), (485, 488, 629, 628), (486, 489, 491, 488), (488, 491, 630, 629), (489, 492, 494, 491), (491, 494, 631, 630), (492, 495, 497, 494), (494, 497, 632, 631), (495, 498, 500, 497), (497, 500, 633, 632), (498, 501, 503, 500), (500, 503, 634, 633), (501, 504, 506, 503), (503, 506, 635, 634), (504, 472, 473, 506), (506, 473, 625, 635), (471, 475, 470), (553, 521, 507, 518), (524, 519, 527), (527, 519, 530), (530, 519, 533), (533, 519, 536), (536, 519, 539), (539, 519, 542), (542, 519, 545), (545, 519, 548), (548, 519, 551), (551, 519, 554), (554, 519, 520), (521, 523, 508, 507), (526, 529, 510, 509), (529, 532, 511, 510), (532, 535, 512, 511), (535, 538, 513, 512), (538, 541, 514, 513), (541, 544, 515, 514), (544, 547, 516, 515), (547, 550, 517, 516), (550, 553, 518, 517), (523, 526, 509, 508), (521, 522, 525, 523), (522, 637, 636, 525), (523, 525, 528, 526), (525, 636, 638, 528), (526, 528, 531, 529), (528, 638, 639, 531), (529, 531, 534, 532), (531, 639, 640, 534), (532, 534, 537, 535), (534, 640, 641, 537), (535, 537, 540, 538), (537, 641, 642, 540), (538, 540, 543, 541), (540, 642, 643, 543), (541, 543, 546, 544), (543, 643, 644, 546), (544, 546, 549, 547), (546, 644, 645, 549), (547, 549, 552, 550), (549, 645, 646, 552), (550, 552, 555, 553), (552, 646, 647, 555), (553, 555, 522, 521), (555, 647, 637, 522), (520, 519, 524), (556, 558, 559, 557), (557, 561, 560, 556), (566, 563, 562, 569), (570, 565, 564, 573), (561, 567, 568, 560), (567, 566, 569, 568), (563, 571, 572, 562), (571, 570, 573, 572), (574, 575, 577, 576), (575, 574, 578, 579), (582, 585, 580, 581), (586, 589, 564, 565), (579, 578, 584, 583), (583, 584, 585, 582), (581, 580, 588, 587), (587, 588, 589, 586), (590, 591, 593, 592), (591, 590, 594, 595), (604, 607, 598, 599), (601, 602, 603, 600), (617, 616, 619, 618), (597, 596, 606, 605), (605, 606, 607, 604), (608, 610, 611, 609), (609, 613, 612, 608), (600, 603, 596, 597), (620, 599, 598, 623), (595, 594, 602, 601), (616, 615, 614, 619), (615, 621, 622, 614), (621, 620, 623, 622), (583, 582, 616, 617), (574, 576, 610, 608), (573, 564, 598, 607), (584, 578, 612, 618), (563, 566, 600, 597), (585, 584, 618, 619), (558, 556, 590, 592), (577, 575, 609, 611), (566, 567, 601, 600), (560, 568, 602, 594), (557, 559, 593, 591), (568, 569, 603, 602), (586, 565, 599, 620), (575, 579, 613, 609), (587, 586, 620, 621), (578, 574, 608, 612), (588, 580, 614, 622), (561, 557, 591, 595), (565, 570, 604, 599), (589, 588, 622, 623), (556, 560, 594, 590), (579, 583, 617, 613), (570, 571, 605, 604), (580, 585, 619, 614), (562, 572, 606, 596), (567, 561, 595, 601), (581, 587, 621, 615), (572, 573, 607, 606), (569, 562, 596, 603), (564, 589, 623, 598), (582, 581, 615, 616), (571, 563, 597, 605), (613, 617, 618, 612), (475, 471, 625, 624), (478, 475, 624, 626), (481, 478, 626, 627), (484, 481, 627, 628), (487, 484, 628, 629), (490, 487, 629, 630), (493, 490, 630, 631), (496, 493, 631, 632), (499, 496, 632, 633), (502, 499, 633, 634), (505, 502, 634, 635), (471, 505, 635, 625), (520, 524, 636, 637), (524, 527, 638, 636), (527, 530, 639, 638), (530, 533, 640, 639), (533, 536, 641, 640), (536, 539, 642, 641), (539, 542, 643, 642), (542, 545, 644, 643), (545, 548, 645, 644), (548, 551, 646, 645), (551, 554, 647, 646), (554, 520, 637, 647)])
me_guardsmanshako_highpoly.polygons.foreach_set('use_smooth', [True] * 678)
_uv = me_guardsmanshako_highpoly.uv_layers.new(name='UVMap')
_uv.uv.foreach_set('vector', [0.0, 0.0, 0.0, 0.0, 0.0, 0.0, 0.0, 0.0, 0.0, 0.0, 0.0, 0.0, 0.0, 0.0, 0.0, 0.0, 0.0, 0.0, 0.0, 0.0, 0.0, 0.0, 0.0, 0.0, 0.0, 0.0, 0.0, 0.0, 0.0, 0.0, 0.0, 0.0, 0.0, 0.0, 0.0, 0.0, 0.0, 0.0, 0.0, 0.0, 0.0, 0.0, 0.0, 0.0, 0.0, 0.0, 0.0, 0.0, 0.0, 0.0, 0.0, 0.0, 0.0, 0.0, 0.0, 0.0, 0.0, 0.0, 0.0, 0.0, 0.0, 0.0, 0.0, 0.0, 0.0, 0.0, 0.0, 0.0, 0.0, 0.0, 0.0, 0.0, 0.0, 0.0, 0.0, 0.0, 0.0, 0.0, 0.0, 0.0, 0.0, 0.0, 0.0, 0.0, 0.0, 0.0, 0.0, 0.0, 0.0, 0.0, 0.0, 0.0, 0.0, 0.0, 0.0, 0.0, 0.0, 0.0, 0.0, 0.0, 0.0, 0.0, 0.0, 0.0, 0.0, 0.0, 0.0, 0.0, 0.0, 0.0, 0.0, 0.0, 0.0, 0.0, 0.0, 0.0, 0.0, 0.0, 0.0, 0.0, 0.0, 0.0, 0.0, 0.0, 0.0, 0.0, 0.0, 0.0, 0.0, 0.0, 0.0, 0.0, 0.0, 0.0, 0.0, 0.0, 0.0, 0.0, 0.0, 0.0, 0.0, 0.0, 0.0, 0.0, 0.0, 0.0, 0.0, 0.0, 0.0, 0.0, 0.0, 0.0, 0.0, 0.0, 0.0, 0.0, 0.0, 0.0, 0.0, 0.0, 0.0, 0.0, 0.0, 0.0, 0.0, 0.0, 0.0, 0.0, 0.0, 0.0, 0.0, 0.0, 0.0, 0.0, 0.0, 0.0, 0.0, 0.0, 0.0, 0.0, 0.0, 0.0, 0.0, 0.0, 0.0, 0.0, 0.0, 0.0, 0.0, 0.0, 0.0, 0.0, 0.0, 0.0, 0.0, 0.0, 0.0, 0.0, 0.0, 0.0, 0.0, 0.0, 0.0, 0.0, 0.0, 0.0, 0.0, 0.0, 0.0, 0.0, 0.0, 0.0, 0.0, 0.0, 0.0, 0.0, 0.0, 0.0, 0.0, 0.0, 0.0, 0.0, 0.0, 0.0, 0.0, 0.0, 0.0, 0.0, 0.0, 0.0, 0.0, 0.0, 0.0, 0.0, 0.0, 0.0, 0.0, 0.0, 0.0, 0.0, 0.0, 0.0, 0.0, 0.0, 0.0, 0.0, 0.0, 0.0, 0.0, 0.0, 0.0, 0.0, 0.0, 0.0, 0.0, 0.0, 0.0, 0.0, 0.0, 0.0, 0.0, 0.0, 0.0, 0.0, 0.0, 0.0, 0.0, 0.0, 0.0, 0.0, 0.0, 0.0, 0.0, 0.0, 0.0, 0.0, 0.0, 0.0, 0.0, 0.0, 0.0, 0.0, 0.0, 0.0, 0.0, 0.0, 0.0, 0.0, 0.0, 0.0, 0.0, 0.0, 0.0, 0.0, 0.0, 0.0, 0.0, 0.0, 0.0, 0.0, 0.0, 0.0, 0.0, 0.0, 0.0, 0.0, 0.0, 0.0, 0.0, 0.0, 0.0, 0.0, 0.0, 0.0, 0.0, 0.0, 0.0, 0.0, 0.0, 0.0, 0.0, 0.0, 0.0, 0.0, 0.0, 0.0, 0.0, 0.0, 0.0, 0.0, 0.0, 0.0, 0.0, 0.0, 0.0, 0.0, 0.0, 0.0, 0.0, 0.0, 0.0, 0.0, 0.0, 0.0, 0.0, 0.0, 0.0, 0.0, 0.0, 0.0, 0.0, 0.0, 0.0, 0.0, 0.0, 0.0, 0.0, 0.0, 0.0, 0.0, 0.0, 0.0, 0.0, 0.0, 0.0, 0.0, 0.0, 0.0, 0.0, 0.0, 0.0, 0.0, 0.0, 0.0, 0.0, 0.0, 0.0, 0.0, 0.0, 0.0, 0.0, 0.0, 0.0, 0.0, 0.0, 0.0, 0.0, 0.0, 0.0, 0.0, 0.0, 0.0, 0.0, 0.0, 0.0, 0.0, 0.0, 0.0, 0.0, 0.0, 0.0, 0.0, 0.0, 0.0, 0.0, 0.0, 0.0, 0.0, 0.0, 0.0, 0.0, 0.0, 0.0, 0.0, 0.0, 0.0, 0.0, 0.0, 0.0, 0.0, 0.0, 0.0, 0.0, 0.0, 0.0, 0.0, 0.0, 0.0, 0.0, 0.0, 0.0, 0.0, 0.0, 0.0, 0.0, 0.0, 0.0, 0.0, 0.0, 0.0, 0.0, 0.0, 0.0, 0.0, 0.0, 0.0, 0.0, 0.0, 0.0, 0.0, 0.0, 0.0, 0.0, 0.0, 0.0, 0.0, 0.0, 0.0, 0.0, 0.0, 0.0, 0.0, 0.0, 0.0, 0.0, 0.0, 0.0, 0.0, 0.0, 0.0, 0.0, 0.0, 0.0, 0.0, 0.0, 0.0, 0.0, 0.0, 0.0, 0.0, 0.0, 0.0, 0.0, 0.0, 0.0, 0.0, 0.0, 0.0, 0.0, 0.0, 0.0, 0.0, 0.0, 0.0, 0.0, 0.0, 0.0, 0.0, 0.0, 0.0, 0.0, 0.0, 0.0, 0.0, 0.0, 0.0, 0.0, 0.0, 0.0, 0.0, 0.0, 0.0, 0.0, 0.0, 0.0, 0.0, 0.0, 0.0, 0.0, 0.0, 0.0, 0.0, 0.0, 0.0, 0.0, 0.0, 0.0, 0.0, 0.0, 0.0, 0.0, 0.0, 0.0, 0.0, 0.0, 0.0, 0.0, 0.0, 0.0, 0.0, 0.0, 0.0, 0.0, 0.0, 0.0, 0.0, 0.0, 0.0, 0.0, 0.0, 0.0, 0.0, 0.0, 0.0, 0.0, 0.0, 0.0, 0.0, 0.0, 0.0, 0.0, 0.0, 0.0, 0.0, 0.0, 0.0, 0.0, 0.0, 0.0, 0.0, 0.0, 0.0, 0.0, 0.0, 0.0, 0.0, 0.0, 0.0, 0.0, 0.0, 0.0, 0.0, 0.0, 0.0, 0.0, 0.0, 0.0, 0.0, 0.0, 0.0, 0.0, 0.0, 0.0, 0.0, 0.0, 0.0, 0.0, 0.0, 0.0, 0.0, 0.0, 0.0, 0.0, 0.0, 0.0, 0.0, 0.0, 0.0, 0.0, 0.0, 0.0, 0.0, 0.0, 0.0, 0.0, 0.0, 0.0, 0.0, 0.0, 0.0, 0.0, 0.0, 0.0, 0.0, 0.0, 0.0, 0.0, 0.0, 0.0, 0.0, 0.0, 0.0, 0.0, 0.0, 0.0, 0.0, 0.0, 0.0, 0.0, 0.0, 0.0, 0.0, 0.0, 0.0, 0.0, 0.0, 0.0, 0.0, 0.0, 0.0, 0.0, 0.0, 0.0, 0.0, 0.0, 0.0, 0.0, 0.0, 0.0, 0.0, 0.0, 0.0, 0.0, 0.0, 0.0, 0.0, 0.0, 0.0, 0.0, 0.0, 0.0, 0.0, 0.0, 0.0, 0.0, 0.0, 0.0, 0.0, 0.0, 0.0, 0.0, 0.0, 0.0, 0.0, 0.0, 0.0, 0.0, 0.0, 0.0, 0.0, 0.0, 0.0, 0.0, 0.0, 0.0, 0.0, 0.0, 0.0, 0.0, 0.0, 0.0, 0.0, 0.0, 0.0, 0.0, 0.0, 0.0, 0.0, 0.0, 0.0, 0.0, 0.0, 0.0, 0.0, 0.0, 0.0, 0.0, 0.0, 0.0, 0.0, 0.0, 0.0, 0.0, 0.0, 0.0, 0.0, 0.0, 0.0, 0.0, 0.0, 0.0, 0.0, 0.0, 0.0, 0.0, 0.0, 0.0, 0.0, 0.0, 0.0, 0.0, 0.0, 0.0, 0.0, 0.0, 0.0, 0.0, 0.0, 0.0, 0.0, 0.0, 0.0, 0.0, 0.0, 0.0, 0.0, 0.0, 0.0, 0.0, 0.0, 0.0, 0.0, 0.0, 0.0, 0.0, 0.0, 0.0, 0.0, 0.0, 0.0, 0.0, 0.0, 0.0, 0.0, 0.0, 0.0, 0.0, 0.0, 0.0, 0.0, 0.0, 0.0, 0.0, 0.0, 0.0, 0.0, 0.0, 0.0, 0.0, 0.0, 0.0, 0.0, 0.0, 0.0, 0.0, 0.0, 0.0, 0.0, 0.0, 0.0, 0.0, 0.0, 0.0, 0.0, 0.0, 0.0, 0.0, 0.0, 0.0, 0.0, 0.0, 0.0, 0.0, 0.0, 0.0, 0.0, 0.0, 0.0, 0.0, 0.0, 0.0, 0.0, 0.0, 0.0, 0.0, 0.0, 0.0, 0.0, 0.0, 0.0, 0.0, 0.0, 0.0, 0.0, 0.0, 0.0, 0.0, 0.0, 0.0, 0.0, 0.0, 0.0, 0.0, 0.0, 0.0, 0.0, 0.0, 0.0, 0.0, 0.0, 0.0, 0.0, 0.0, 0.0, 0.0, 0.0, 0.0, 0.0, 0.0, 0.0, 0.0, 0.0, 0.0, 0.0, 0.0, 0.0, 0.0, 0.0, 0.0, 0.0, 0.0, 0.0, 0.0, 0.0, 0.0, 0.0, 0.0, 0.0, 0.0, 0.0, 0.0, 0.0, 0.0, 0.0, 0.0, 0.0, 0.0, 0.0, 0.0, 0.0, 0.0, 0.0, 0.0, 0.0, 0.0, 0.0, 0.0, 0.0, 0.0, 0.0, 0.0, 0.0, 0.0, 0.0, 0.0, 0.0, 0.0, 0.0, 0.0, 0.0, 0.0, 0.0, 0.0, 0.0, 0.0, 0.0, 0.0, 0.0, 0.0, 0.0, 0.0, 0.0, 0.0, 0.0, 0.0, 0.0, 0.0, 0.0, 0.0, 0.0, 0.0, 0.0, 0.0, 0.0, 0.0, 0.0, 0.0, 0.0, 0.0, 0.0, 0.0, 0.0, 0.0, 0.0, 0.0, 0.0, 0.0, 0.0, 0.0, 0.0, 0.0, 0.0, 0.0, 0.0, 0.0, 0.0, 0.0, 0.0, 0.0, 0.0, 0.0, 0.0, 0.0, 0.0, 0.0, 0.0, 0.0, 0.0, 0.0, 0.0, 0.0, 0.0, 0.0, 0.0, 0.0, 0.0, 0.0, 0.0, 0.0, 0.0, 0.0, 0.0, 0.0, 0.0, 0.0, 0.0, 0.0, 0.0, 0.0, 0.0, 0.0, 0.0, 0.0, 0.0, 0.0, 0.0, 0.0, 0.0, 0.0, 0.0, 0.0, 0.0, 0.0, 0.0, 0.0, 0.0, 0.0, 0.0, 0.0, 0.0, 0.0, 0.0, 0.0, 0.0, 0.0, 0.0, 0.0, 0.0, 0.0, 0.0, 0.0, 0.0, 0.0, 0.0, 0.0, 0.0, 0.0, 0.0, 0.0, 0.0, 0.0, 0.0, 0.0, 0.0, 0.0, 0.0, 0.0, 0.0, 0.0, 0.0, 0.0, 0.0, 0.0, 0.0, 0.0, 0.0, 0.0, 0.0, 0.0, 0.0, 0.0, 0.0, 0.0, 0.0, 0.0, 0.0, 0.0, 0.0, 0.0, 0.0, 0.0, 0.0, 0.0, 0.0, 0.0, 0.0, 0.0, 0.0, 0.0, 0.0, 0.0, 0.0, 0.0, 0.0, 0.0, 0.0, 0.0, 0.0, 0.0, 0.0, 0.0, 0.0, 0.0, 0.0, 0.0, 0.0, 0.0, 0.0, 0.0, 0.0, 0.0, 0.0, 0.0, 0.0, 0.0, 0.0, 0.0, 0.0, 0.0, 0.0, 0.0, 0.0, 0.0, 0.0, 0.0, 0.0, 0.0, 0.0, 0.0, 0.0, 0.0, 0.0, 0.0, 0.0, 0.0, 0.0, 0.0, 0.0, 0.0, 0.0, 0.0, 0.0, 0.0, 0.0, 0.0, 0.0, 0.0, 0.0, 0.0, 0.0, 0.0, 0.0, 0.0, 0.0, 0.0, 0.0, 0.0, 0.0, 0.0, 0.0, 0.0, 0.0, 0.0, 0.0, 0.0, 0.0, 0.0, 0.0, 0.0, 0.0, 0.0, 0.0, 0.0, 0.0, 0.0, 0.0, 0.0, 0.0, 0.0, 0.0, 0.0, 0.0, 0.0, 0.0, 0.0, 0.0, 0.0, 0.0, 0.0, 0.0, 0.0, 0.0, 0.0, 0.0, 0.0, 0.0, 0.0, 0.0, 0.0, 0.0, 0.0, 0.0, 0.0, 0.0, 0.0, 0.0, 0.0, 0.0, 0.0, 0.0, 0.0, 0.0, 0.0, 0.0, 0.0, 0.0, 0.0, 0.0, 0.0, 0.0, 0.0, 0.0, 0.0, 0.0, 0.0, 0.0, 0.0, 0.0, 0.0, 0.0, 0.0, 0.0, 0.0, 0.0, 0.0, 0.0, 0.0, 0.0, 0.0, 0.0, 0.0, 0.0, 0.0, 0.0, 0.0, 0.0, 0.0, 0.0, 0.0, 0.0, 0.0, 0.0, 0.0, 0.0, 0.0, 0.0, 0.0, 0.0, 0.0, 0.0, 0.0, 0.0, 0.0, 0.0, 0.0, 0.0, 0.0, 0.0, 0.0, 0.0, 0.0, 0.0, 0.0, 0.0, 0.0, 0.0, 0.0, 0.0, 0.0, 0.0, 0.0, 0.0, 0.0, 0.0, 0.0, 0.0, 0.0, 0.0, 0.0, 0.0, 0.0, 0.0, 0.0, 0.0, 0.0, 0.0, 0.0, 0.0, 0.0, 0.0, 0.0, 0.0, 0.0, 0.0, 0.0, 0.0, 0.0, 0.0, 0.0, 0.0, 0.0, 0.0, 0.0, 0.0, 0.0, 0.0, 0.0, 0.0, 0.0, 0.0, 0.0, 0.0, 0.0, 0.0, 0.0, 0.0, 0.0, 0.0, 0.0, 0.0, 0.0, 0.0, 0.0, 0.0, 0.0, 0.0, 0.0, 0.0, 0.0, 0.0, 0.0, 0.0, 0.0, 0.0, 0.0, 0.0, 0.0, 0.0, 0.0, 0.0, 0.0, 0.0, 0.0, 0.0, 0.0, 0.0, 0.0, 0.0, 0.0, 0.0, 0.0, 0.0, 0.0, 0.0, 0.0, 0.0, 0.0, 0.0, 0.0, 0.0, 0.0, 0.0, 0.0, 0.0, 0.0, 0.0, 0.0, 0.0, 0.0, 0.0, 0.0, 0.0, 0.0, 0.0, 0.0, 0.0, 0.0, 0.0, 0.0, 0.0, 0.0, 0.0, 0.0, 0.0, 0.0, 0.0, 0.0, 0.0, 0.0, 0.0, 0.0, 0.0, 0.0, 0.0, 0.0, 0.0, 0.0, 0.0, 0.0, 0.0, 0.0, 0.0, 0.0, 0.0, 0.0, 0.0, 0.0, 0.0, 0.0, 0.0, 0.0, 0.0, 0.0, 0.0, 0.0, 0.0, 0.0, 0.0, 0.0, 0.0, 0.0, 0.0, 0.0, 0.0, 0.0, 0.0, 0.0, 0.0, 0.0, 0.0, 0.0, 0.0, 0.0, 0.0, 0.0, 0.0, 0.0, 0.0, 0.0, 0.0, 0.0, 0.0, 0.0, 0.0, 0.0, 0.0, 0.0, 0.0, 0.0, 0.0, 0.0, 0.0, 0.0, 0.0, 0.0, 0.0, 0.0, 0.0, 0.0, 0.0, 0.0, 0.0, 0.0, 0.0, 0.0, 0.0, 0.0, 0.0, 0.0, 0.0, 0.0, 0.0, 0.0, 0.0, 0.0, 0.0, 0.0, 0.0, 0.0, 0.0, 0.0, 0.0, 0.0, 0.0, 0.0, 0.0, 0.0, 0.0, 0.0, 0.0, 0.0, 0.0, 0.0, 0.0, 0.0, 0.0, 0.0, 0.0, 0.0, 0.0, 0.0, 0.0, 0.0, 0.0, 0.0, 0.0, 0.0, 0.0, 0.0, 0.0, 0.0, 0.0, 0.0, 0.0, 0.0, 0.0, 0.0, 0.0, 0.0, 0.0, 0.0, 0.0, 0.0, 0.0, 0.0, 0.0, 0.0, 0.0, 0.0, 0.0, 0.0, 0.0, 0.0, 0.0, 0.0, 0.0, 0.0, 0.0, 0.0, 0.0, 0.0, 0.0, 0.0, 0.0, 0.0, 0.0, 0.0, 0.0, 0.0, 0.0, 0.0, 0.0, 0.0, 0.0, 0.0, 0.0, 0.0, 0.0, 0.0, 0.0, 0.0, 0.0, 0.0, 0.0, 0.0, 0.0, 0.0, 0.0, 0.0, 0.0, 0.0, 0.0, 0.0, 0.0, 0.0, 0.0, 0.0, 0.0, 0.0, 0.0, 0.0, 0.0, 0.0, 0.0, 0.0, 0.0, 0.0, 0.0, 0.0, 0.0, 0.0, 0.0, 0.0, 0.0, 0.0, 0.0, 0.0, 0.0, 0.0, 0.0, 0.0, 0.0, 0.0, 0.0, 0.0, 0.0, 0.0, 0.0, 0.0, 0.0, 0.0, 0.0, 0.0, 0.0, 0.0, 0.0, 0.0, 0.0, 0.0, 0.0, 0.0, 0.0, 0.0, 0.0, 0.0, 0.0, 0.0, 0.0, 0.0, 0.0, 0.0, 0.0, 0.0, 0.0, 0.0, 0.0, 0.0, 0.0, 0.0, 0.0, 0.0, 0.0, 0.0, 0.0, 0.0, 0.0, 0.0, 0.0, 0.0, 0.0, 0.0, 0.0, 0.0, 0.0, 0.0, 0.0, 0.0, 0.0, 0.0, 0.0, 0.0, 0.0, 0.0, 0.0, 0.0, 0.0, 0.0, 0.0, 0.0, 0.0, 0.0, 0.0, 0.0, 0.0, 0.0, 0.0, 0.0, 0.0, 0.0, 0.0, 0.0, 0.0, 0.0, 0.0, 0.0, 0.0, 0.0, 0.0, 0.0, 0.0, 0.0, 0.0, 0.0, 0.0, 0.0, 0.0, 0.0, 0.0, 0.0, 0.0, 0.0, 0.0, 0.0, 0.0, 0.0, 0.0, 0.0, 0.0, 0.0, 0.0, 0.0, 0.0, 0.0, 0.0, 0.0, 0.0, 0.0, 0.0, 0.0, 0.0, 0.0, 0.0, 0.0, 0.0, 0.0, 0.0, 0.0, 0.0, 0.0, 0.0, 0.0, 0.0, 0.0, 0.0, 0.0, 0.0, 0.0, 0.0, 0.0, 0.0, 0.0, 0.0, 0.0, 0.0, 0.0, 0.0, 0.0, 0.0, 0.0, 0.0, 0.0, 0.0, 0.0, 0.0, 0.0, 0.0, 0.0, 0.0, 0.0, 0.0, 0.0, 0.0, 0.0, 0.0, 0.0, 0.0, 0.0, 0.0, 0.0, 0.0, 0.0, 0.0, 0.0, 0.0, 0.0, 0.0, 0.0, 0.0, 0.0, 0.0, 0.0, 0.0, 0.0, 0.0, 0.0, 0.0, 0.0, 0.0, 0.0, 0.0, 0.0, 0.0, 0.0, 0.0, 0.0, 0.0, 0.0, 0.0, 0.0, 0.0, 0.0, 0.0, 0.0, 0.0, 0.0, 0.0, 0.0, 0.0, 0.0, 0.0, 0.0, 0.0, 0.0, 0.0, 0.0, 0.0, 0.0, 0.0, 0.0, 0.0, 0.0, 0.0, 0.0, 0.0, 0.0, 0.0, 0.0, 0.0, 0.0, 0.0, 0.0, 0.0, 0.0, 0.0, 0.0, 0.0, 0.0, 0.0, 0.0, 0.0, 0.0, 0.0, 0.0, 0.0, 0.0, 0.0, 0.0, 0.0, 0.0, 0.0, 0.0, 0.0, 0.0, 0.0, 0.0, 0.0, 0.0, 0.0, 0.0, 0.0, 0.0, 0.0, 0.0, 0.0, 0.0, 0.0, 0.0, 0.0, 0.0, 0.0, 0.0, 0.0, 0.0, 0.0, 0.0, 0.0, 0.0, 0.0, 0.0, 0.0, 0.0, 0.0, 0.0, 0.0, 0.0, 0.0, 0.0, 0.0, 0.0, 0.0, 0.0, 0.0, 0.0, 0.0, 0.0, 0.0, 0.0, 0.0, 0.0, 0.0, 0.0, 0.0, 0.0, 0.0, 0.0, 0.0, 0.0, 0.0, 0.0, 0.0, 0.0, 0.0, 0.0, 0.0, 0.0, 0.0, 0.0, 0.0, 0.0, 0.0, 0.0, 0.0, 0.0, 0.0, 0.0, 0.0, 0.0, 0.0, 0.0, 0.0, 0.0, 0.0, 0.0, 0.0, 0.0, 0.0, 0.0, 0.0, 0.0, 0.0, 0.0, 0.0, 0.0, 0.0, 0.0, 0.0, 0.0, 0.0, 0.0, 0.0, 0.0, 0.0, 0.0, 0.0, 0.0, 0.0, 0.0, 0.0, 0.0, 0.0, 0.0, 0.0, 0.0, 0.0, 0.0, 0.0, 0.0, 0.0, 0.0, 0.0, 0.0, 0.0, 0.0, 0.0, 0.0, 0.0, 0.0, 0.0, 0.0, 0.0, 0.0, 0.0, 0.0, 0.0, 0.0, 0.0, 0.0, 0.0, 0.0, 0.0, 0.0, 0.0, 0.0, 0.0, 0.0, 0.0, 0.0, 0.0, 0.0, 0.0, 0.0, 0.0, 0.0, 0.0, 0.0, 0.0, 0.0, 0.0, 0.0, 0.0, 0.0, 0.0, 0.0, 0.0, 0.0, 0.0, 0.0, 0.0, 0.0, 0.0, 0.0, 0.0, 0.0, 0.0, 0.0, 0.0, 0.0, 0.0, 0.0, 0.0, 0.0, 0.0, 0.0, 0.0, 0.0, 0.0, 0.0, 0.0, 0.0, 0.0, 0.0, 0.0, 0.0, 0.0, 0.0, 0.0, 0.0, 0.0, 0.0, 0.0, 0.0, 0.0, 0.0, 0.0, 0.0, 0.0, 0.0, 0.0, 0.0, 0.0, 0.0, 0.0, 0.0, 0.0, 0.0, 0.0, 0.0, 0.0, 0.0, 0.0, 0.0, 0.0, 0.0, 0.0, 0.0, 0.0, 0.0, 0.0, 0.0, 0.0, 0.0, 0.0, 0.0, 0.0, 0.0, 0.0, 0.0, 0.0, 0.0, 0.0, 0.0, 0.0, 0.0, 0.0, 0.0, 0.0, 0.0, 0.0, 0.0, 0.0, 0.0, 0.0, 0.0, 0.0, 0.0, 0.0, 0.0, 0.0, 0.0, 0.0, 0.0, 0.0, 0.0, 0.0, 0.0, 0.0, 0.0, 0.0, 0.0, 0.0, 0.0, 0.0, 0.0, 0.0, 0.0, 0.0, 0.0, 0.0, 0.0, 0.0, 0.0, 0.0, 0.0, 0.0, 0.0, 0.0, 0.0, 0.0, 0.0, 0.0, 0.0, 0.0, 0.0, 0.0, 0.0, 0.0, 0.0, 0.0, 0.0, 0.0, 0.0, 0.0, 0.0, 0.0, 0.0, 0.0, 0.0, 0.0, 0.0, 0.0, 0.0, 0.0, 0.0, 0.0, 0.0, 0.0, 0.0, 0.0, 0.0, 0.0, 0.0, 0.0, 0.0, 0.0, 0.0, 0.0, 0.0, 0.0, 0.0, 0.0, 0.0, 0.0, 0.0, 0.0, 0.0, 0.0, 0.0, 0.0, 0.0, 0.0, 0.0, 0.0, 0.0, 0.0, 0.0, 0.0, 0.0, 0.0, 0.0, 0.0, 0.0, 0.0, 0.0, 0.0, 0.0, 0.0, 0.0, 0.0, 0.0, 0.0, 0.0, 0.0, 0.0, 0.0, 0.0, 0.0, 0.0, 0.0, 0.0, 0.0, 0.0, 0.0, 0.0, 0.0, 0.0, 0.0, 0.0, 0.0, 0.0, 0.0, 0.0, 0.0, 0.0, 0.0, 0.0, 0.0, 0.0, 0.0, 0.0, 0.0, 0.0, 0.0, 0.0, 0.0, 0.0, 0.0, 0.0, 0.0, 0.0, 0.0, 0.0, 0.0, 0.0, 0.0, 0.0, 0.0, 0.0, 0.0, 0.0, 0.0, 0.0, 0.0, 0.0, 0.0, 0.0, 0.0, 0.0, 0.0, 0.0, 0.0, 0.0, 0.0, 0.0, 0.0, 0.0, 0.0, 0.0, 0.0, 0.0, 0.0, 0.0, 0.0, 0.0, 0.0, 0.0, 0.0, 0.0, 0.0, 0.0, 0.0, 0.0, 0.0, 0.0, 0.0, 0.0, 0.0, 0.0, 0.0, 0.0, 0.0, 0.0, 0.0, 0.0, 0.0, 0.0, 0.0, 0.0, 0.0, 0.0, 0.0, 0.0, 0.0, 0.0, 0.0, 0.0, 0.0, 0.0, 0.0, 0.0, 0.0, 0.0, 0.0, 0.0, 0.0, 0.0, 0.0, 0.0, 0.0, 0.0, 0.0, 0.0, 0.0, 0.0, 0.0, 0.0, 0.0, 0.0, 0.0, 0.0, 0.0, 0.0, 0.0, 0.0, 0.0, 0.0, 0.0, 0.0, 0.0, 0.0, 0.0, 0.0, 0.0, 0.0, 0.0, 0.0, 0.0, 0.0, 0.0, 0.0, 0.0, 0.0, 0.0, 0.0, 0.0, 0.0, 0.0, 0.0, 0.0, 0.0, 0.0, 0.0, 0.0, 0.0, 0.0, 0.0, 0.0, 0.0, 0.0, 0.0, 0.0, 0.0, 0.0, 0.0, 0.0, 0.0, 0.0, 0.0, 0.0, 0.0, 0.0, 0.0, 0.0, 0.0, 0.0, 0.0, 0.0, 0.0, 0.0, 0.0, 0.0, 0.0, 0.0, 0.0, 0.0, 0.0, 0.0, 0.0, 0.0, 0.0, 0.0, 0.0, 0.0, 0.0, 0.0, 0.0, 0.0, 0.0, 0.0, 0.0, 0.0, 0.0, 0.0, 0.0, 0.0, 0.0, 0.0, 0.0, 0.0, 0.0, 0.0, 0.0, 0.0, 0.0, 0.0, 0.0, 0.0, 0.0, 0.0, 0.0, 0.0, 0.0, 0.0, 0.0, 0.0, 0.0, 0.0, 0.0, 0.0, 0.0, 0.0, 0.0, 0.0, 0.0, 0.0, 0.0, 0.0, 0.0, 0.0, 0.0, 0.0, 0.0, 0.0, 0.0, 0.0, 0.0, 0.0, 0.0, 0.0, 0.0, 0.0, 0.0, 0.0, 0.0, 0.0, 0.0, 0.0, 0.0, 0.0, 0.0, 0.0, 0.0, 0.0, 0.0, 0.0, 0.0, 0.0, 0.0, 0.0, 0.0, 0.0, 0.0, 0.0, 0.0, 0.0, 0.0, 0.0, 0.0, 0.0, 0.0, 0.0, 0.0, 0.0, 0.0, 0.0, 0.0, 0.0, 0.0, 0.0, 0.0, 0.0, 0.0, 0.0, 0.0, 0.0, 0.0, 0.0, 0.0, 0.0, 0.0, 0.0, 0.0, 0.0, 0.0, 0.0, 0.0, 0.0, 0.0, 0.0, 0.0, 0.0, 0.0, 0.0, 0.0, 0.0, 0.0, 0.0, 0.0, 0.0, 0.0, 0.0, 0.0, 0.0, 0.0, 0.0, 0.0, 0.0, 0.0, 0.0, 0.0, 0.0, 0.0, 0.0, 0.0, 0.0, 0.0, 0.0, 0.0, 0.0, 0.0, 0.0, 0.0, 0.0, 0.0, 0.0, 0.0, 0.0, 0.0, 0.0, 0.0, 0.0, 0.0, 0.0, 0.0, 0.0, 0.0, 0.0, 0.0, 0.0, 0.0, 0.0, 0.0, 0.0, 0.0, 0.0, 0.0, 0.0, 0.0, 0.0, 0.0, 0.0, 0.0, 0.0, 0.0, 0.0, 0.0, 0.0, 0.0, 0.0, 0.0, 0.0, 0.0, 0.0, 0.0, 0.0, 0.0, 0.0, 0.0, 0.0, 0.0, 0.0, 0.0, 0.0, 0.0, 0.0, 0.0, 0.0, 0.0, 0.0, 0.0, 0.0, 0.0, 0.0, 0.0, 0.0, 0.0, 0.0, 0.0, 0.0, 0.0, 0.0, 0.0, 0.0, 0.0, 0.0, 0.0, 0.0, 0.0, 0.0, 0.0, 0.0, 0.0, 0.0, 0.0, 0.0, 0.0, 0.0, 0.0, 0.0, 0.0, 0.0, 0.0, 0.0, 0.0, 0.0, 0.0, 0.0, 0.0, 0.0, 0.0, 0.0, 0.0, 0.0, 0.0, 0.0, 0.0, 0.0, 0.0, 0.0, 0.0, 0.0, 0.0, 0.0, 0.0, 0.0, 0.0, 0.0, 0.0, 0.0, 0.0, 0.0, 0.0, 0.0, 0.0, 0.0, 0.0, 0.0, 0.0, 0.0, 0.0, 0.0, 0.0, 0.0, 0.0, 0.0, 0.0, 0.0, 0.0, 0.0, 0.0, 0.0, 0.0, 0.0, 0.0, 0.0, 0.0, 0.0, 0.0, 0.0, 0.0, 0.0, 0.0, 0.0, 0.0, 0.0, 0.0, 0.0, 0.0, 0.0, 0.0, 0.0, 0.0, 0.0, 0.0, 0.0, 0.0, 0.0, 0.0, 0.0, 0.0, 0.0, 0.0, 0.0, 0.0, 0.0, 0.0, 0.0, 0.0, 0.0, 0.0, 0.0, 0.0, 0.0, 0.0, 0.0, 0.0, 0.0, 0.0, 0.0, 0.0, 0.0, 0.0, 0.0, 0.0, 0.0, 0.0, 0.0, 0.0, 0.0, 0.0, 0.0, 0.0, 0.0, 0.0, 0.0, 0.0, 0.0, 0.0, 0.0, 0.0, 0.0, 0.0, 0.0, 0.0, 0.0, 0.0, 0.0, 0.0, 0.0, 0.0, 0.0, 0.0, 0.0, 0.0, 0.0, 0.0, 0.0, 0.0, 0.0, 0.0, 0.0, 0.0, 0.0, 0.0, 0.0, 0.0, 0.0, 0.0, 0.0, 0.0, 0.0, 0.0, 0.0, 0.0, 0.0, 0.0, 0.0, 0.0, 0.0, 0.0, 0.0, 0.0, 0.0, 0.0, 0.0, 0.0, 0.0, 0.0, 0.0, 0.0, 0.0, 0.0, 0.0, 0.0, 0.0, 0.0, 0.0, 0.0, 0.0, 0.0, 0.0, 0.0, 0.0, 0.0, 0.0, 0.0, 0.0, 0.0, 0.0, 0.0, 0.0, 0.0, 0.0, 0.0, 0.0, 0.0, 0.0, 0.0, 0.0, 0.0, 0.0, 0.0, 0.0, 0.0, 0.0, 0.0, 0.0, 0.0, 0.0, 0.0, 0.0, 0.0, 0.0, 0.0, 0.0, 0.0, 0.0, 0.0, 0.0, 0.0, 0.0, 0.0, 0.0, 0.0, 0.0, 0.0, 0.0, 0.0, 0.0, 0.0, 0.0, 0.0, 0.0, 0.0, 0.0, 0.0, 0.0, 0.0, 0.0, 0.0, 0.0, 0.0, 0.0, 0.0, 0.0, 0.0, 0.0, 0.0, 0.0, 0.0, 0.0, 0.0, 0.0, 0.0, 0.0, 0.0, 0.0, 0.0, 0.0, 0.0, 0.0, 0.0, 0.0, 0.0, 0.0, 0.0, 0.0, 0.0, 0.0, 0.0, 0.0, 0.0, 0.0, 0.0, 0.0, 0.0, 0.0, 0.0, 0.0, 0.0, 0.0, 0.0, 0.0, 0.0, 0.0, 0.0, 0.0, 0.0, 0.0, 0.0, 0.0, 0.0, 0.0, 0.0, 0.0, 0.0, 0.0, 0.0, 0.0, 0.0, 0.0, 0.0, 0.0, 0.0, 0.0, 0.0, 0.0, 0.0, 0.0, 0.0, 0.0, 0.0, 0.0, 0.0, 0.0, 0.0, 0.0, 0.0, 0.0, 0.0, 0.0, 0.0, 0.0, 0.0, 0.0, 0.0, 0.0, 0.0, 0.0, 0.0, 0.0, 0.0, 0.0, 0.0, 0.0, 0.0, 0.0, 0.0, 0.0, 0.0, 0.0, 0.0, 0.0, 0.0, 0.0, 0.0, 0.0, 0.0, 0.0, 0.0, 0.0, 0.0, 0.0, 0.0, 0.0, 0.0, 0.0, 0.0, 0.0, 0.0, 0.0, 0.0, 0.0, 0.0, 0.0, 0.0, 0.0, 0.0, 0.0, 0.0, 0.0, 0.0, 0.0, 0.0, 0.0, 0.0, 0.0, 0.0, 0.0, 0.0, 0.0, 0.0, 0.0, 0.0, 0.0, 0.0, 0.0, 0.0, 0.0, 0.0, 0.0, 0.0, 0.0, 0.0, 0.0, 0.0, 0.0, 0.0, 0.0, 0.0, 0.0, 0.0, 0.0, 0.0, 0.0, 0.0, 0.0, 0.0, 0.0, 0.0, 0.0, 0.0, 0.0, 0.0, 0.0, 0.0, 0.0, 0.0, 0.0, 0.0, 0.0, 0.0, 0.0, 0.0, 0.0, 0.0, 0.0, 0.0, 0.0, 0.0, 0.0, 0.0, 0.0, 0.0, 0.0, 0.0, 0.0, 0.0, 0.0, 0.0, 0.0, 0.0, 0.0, 0.0, 0.0, 0.0, 0.0, 0.0, 0.0, 0.0, 0.0, 0.0, 0.0, 0.0, 0.0, 0.0, 0.0, 0.0, 0.0, 0.0, 0.0, 0.0, 0.0, 0.0, 0.0, 0.0, 0.0, 0.0, 0.0, 0.0, 0.0, 0.0, 0.0, 0.0, 0.0, 0.0, 0.0, 0.0, 0.0, 0.0, 0.0, 0.0, 0.0, 0.0, 0.0, 0.0, 0.0, 0.0, 0.0, 0.0, 0.0, 0.0, 0.0, 0.0, 0.0, 0.0, 0.0, 0.0, 0.0, 0.0, 0.0, 0.0, 0.0, 0.0, 0.0, 0.0, 0.0, 0.0, 0.0, 0.0, 0.0, 0.0, 0.0, 0.0, 0.0, 0.0, 0.0, 0.0, 0.0, 0.0, 0.0, 0.0, 0.0, 0.0, 0.0, 0.0, 0.0, 0.0, 0.0, 0.0, 0.0, 0.0, 0.0, 0.0, 0.0, 0.0, 0.0, 0.0, 0.0, 0.0, 0.0, 0.0, 0.0, 0.0, 0.0, 0.0, 0.0, 0.0, 0.0, 0.0, 0.0, 0.0, 0.0, 0.0, 0.0, 0.0, 0.0, 0.0, 0.0, 0.0, 0.0, 0.0, 0.0, 0.0, 0.0, 0.0, 0.0, 0.0, 0.0, 0.0, 0.0, 0.0, 0.0, 0.0, 0.0, 0.0, 0.0, 0.0, 0.0, 0.0, 0.0, 0.0, 0.0, 0.0, 0.0, 0.0, 0.0, 0.0, 0.0, 0.0, 0.0, 0.0, 0.0, 0.0, 0.0, 0.0, 0.0, 0.0, 0.0, 0.0, 0.0, 0.0, 0.0, 0.0, 0.0, 0.0, 0.0, 0.0, 0.0, 0.0, 0.0, 0.0, 0.0, 0.0, 0.0, 0.0, 0.0, 0.0, 0.0, 0.0, 0.0, 0.0, 0.0, 0.0, 0.0, 0.0, 0.0, 0.0, 0.0, 0.0, 0.0, 0.0, 0.0, 0.0, 0.0, 0.0, 0.0, 0.0, 0.0, 0.0, 0.0, 0.0, 0.0, 0.0, 0.0, 0.0, 0.0, 0.0, 0.0, 0.0, 0.0, 0.0, 0.0, 0.0, 0.0, 0.0, 0.0, 0.0, 0.0, 0.0, 0.0, 0.0, 0.0, 0.0, 0.0, 0.0, 0.0, 0.0, 0.0, 0.0, 0.0, 0.0, 0.0, 0.0, 0.0, 0.0, 0.0, 0.0, 0.0, 0.0, 0.0, 0.0, 0.0, 0.0, 0.0, 0.0, 0.0, 0.0, 0.0, 0.0, 0.0, 0.0, 0.0, 0.0, 0.0, 0.0, 0.0, 0.0, 0.0, 0.0, 0.0, 0.0, 0.0, 0.0, 0.0, 0.0, 0.0, 0.0, 0.0, 0.0, 0.0, 0.0, 0.0, 0.0, 0.0, 0.0, 0.0, 0.0, 0.0, 0.0, 0.0, 0.0, 0.0, 0.0, 0.0, 0.0, 0.0, 0.0, 0.0, 0.0, 0.0, 0.0, 0.0, 0.0, 0.0, 0.0, 0.0, 0.0, 0.0, 0.0, 0.0, 0.0, 0.0, 0.0, 0.0, 0.0, 0.0, 0.0, 0.0, 0.0, 0.0, 0.0, 0.0, 0.0, 0.0, 0.0, 0.0, 0.0, 0.0, 0.0, 0.0, 0.0, 0.0, 0.0, 0.0, 0.0, 0.0, 0.0, 0.0, 0.0, 0.0, 0.0, 0.0, 0.0, 0.0, 0.0, 0.0, 0.0, 0.0, 0.0, 0.0, 0.0, 0.0, 0.0, 0.0, 0.0, 0.0, 0.0, 0.0, 0.0, 0.0, 0.0, 0.0, 0.0, 0.0, 0.0, 0.0, 0.0, 0.0, 0.0, 0.0, 0.0, 0.0, 0.0, 0.0, 0.0, 0.0, 0.0, 0.0, 0.0, 0.0, 0.0, 0.0, 0.0, 0.0, 0.0, 0.0, 0.0, 0.0, 0.0, 0.0, 0.0, 0.0, 0.0, 0.0, 0.0, 0.0, 0.0, 0.0, 0.0, 0.0, 0.0, 0.0, 0.0, 0.0, 0.0, 0.0, 0.0, 0.0, 0.0, 0.0, 0.0, 0.0, 0.0, 0.0, 0.0, 0.0, 0.0, 0.0, 0.0, 0.0, 0.0, 0.0, 0.0, 0.0, 0.0, 0.0, 0.0, 0.0, 0.0, 0.0, 0.0, 0.0, 0.0, 0.0, 0.0, 0.0, 0.0, 0.0, 0.0, 0.0, 0.0, 0.0, 0.0, 0.0, 0.0, 0.0, 0.0, 0.0, 0.0, 0.0, 0.0, 0.0, 0.0, 0.0, 0.0, 0.0, 0.0, 0.0, 0.0, 0.0, 0.0, 0.0, 0.0, 0.0, 0.0, 0.0, 0.0, 0.0, 0.0, 0.0, 0.0, 0.0, 0.0, 0.0, 0.0, 0.0, 0.0, 0.0, 0.0, 0.0, 0.0, 0.0, 0.0, 0.0, 0.0, 0.0, 0.0, 0.0, 0.0, 0.0, 0.0, 0.0, 0.0, 0.0, 0.0, 0.0, 0.0, 0.0, 0.0, 0.0, 0.0, 0.0, 0.0, 0.0, 0.0, 0.0, 0.0, 0.0, 0.0, 0.0, 0.0, 0.0, 0.0, 0.0, 0.0, 0.0, 0.0, 0.0, 0.0, 0.0, 0.0, 0.0, 0.0, 0.0, 0.0, 0.0, 0.0, 0.0, 0.0, 0.0, 0.0, 0.0, 0.0, 0.0, 0.0, 0.0, 0.0, 0.0, 0.0, 0.0, 0.0, 0.0, 0.0, 0.0, 0.0, 0.0, 0.0, 0.0, 0.0, 0.0, 0.0, 0.0, 0.0, 0.0, 0.0, 0.0, 0.0, 0.0, 0.0, 0.0, 0.0, 0.0, 0.0, 0.0, 0.0, 0.0, 0.0, 0.0, 0.0, 0.0, 0.0, 0.0, 0.0, 0.0, 0.0, 0.0, 0.0, 0.0, 0.0, 0.0, 0.0, 0.0, 0.0, 0.0, 0.0, 0.0, 0.0, 0.0, 0.0, 0.0, 0.0, 0.0, 0.0, 0.0, 0.0, 0.0, 0.0, 0.0, 0.0, 0.0, 0.0, 0.0, 0.0, 0.0, 0.0, 0.0, 0.0, 0.0, 0.0, 0.0, 0.0, 0.0, 0.0, 0.0, 0.0, 0.0, 0.0, 0.0, 0.0, 0.0, 0.0, 0.0, 0.0, 0.0, 0.0, 0.0, 0.0, 0.0, 0.0, 0.0, 0.0, 0.0, 0.0, 0.0, 0.0, 0.0, 0.0, 0.0, 0.0, 0.0, 0.0, 0.0, 0.0, 0.0, 0.0, 0.0, 0.0, 0.0, 0.0, 0.0, 0.0, 0.0, 0.0, 0.0, 0.0, 0.0, 0.0, 0.0, 0.0, 0.0, 0.0, 0.0, 0.0, 0.0, 0.0, 0.0, 0.0, 0.0, 0.0, 0.0, 0.0, 0.0, 0.0, 0.0, 0.0, 0.0, 0.0, 0.0, 0.0, 0.0, 0.0, 0.0, 0.0, 0.0, 0.0, 0.0, 0.0, 0.0, 0.0, 0.0, 0.0, 0.0, 0.0, 0.0, 0.0, 0.0, 0.0, 0.0, 0.0, 0.0, 0.0, 0.0, 0.0, 0.0, 0.0, 0.0, 0.0, 0.0, 0.0, 0.0, 0.0, 0.0, 0.0, 0.0, 0.0, 0.0, 0.0, 0.0, 0.0, 0.0, 0.0, 0.0, 0.0, 0.0, 0.0, 0.0, 0.0, 0.0, 0.0, 0.0, 0.08333, 0.5793, 0.08333, 0.7382, 7.451e-08, 0.7382, 7.451e-08, 0.5793, 0.8016, 0.3395, 0.8395, 0.3016, 0.75, 0.25, 0.8395, 0.3016, 0.8533, 0.25, 0.75, 0.25, 0.8533, 0.25, 0.8395, 0.1984, 0.75, 0.25, 0.8395, 0.1984, 0.8016, 0.1605, 0.75, 0.25, 0.8016, 0.1605, 0.75, 0.1467, 0.75, 0.25, 0.75, 0.1467, 0.6984, 0.1605, 0.75, 0.25, 0.6984, 0.1605, 0.6605, 0.1984, 0.75, 0.25, 0.6605, 0.1984, 0.6467, 0.25, 0.75, 0.25, 0.6467, 0.25, 0.6605, 0.3016, 0.75, 0.25, 0.6605, 0.3016, 0.6984, 0.3395, 0.75, 0.25, 0.6984, 0.3395, 0.75, 0.3533, 0.75, 0.25, 1.0, 0.5793, 1.0, 0.7382, 0.9167, 0.7382, 0.9167, 0.5793, 0.8333, 0.5793, 0.8333, 0.7382, 0.75, 0.7382, 0.75, 0.5793, 0.75, 0.5793, 0.75, 0.7382, 0.6667, 0.7382, 0.6667, 0.5793, 0.6667, 0.5793, 0.6667, 0.7382, 0.5833, 0.7382, 0.5833, 0.5793, 0.5833, 0.5793, 0.5833, 0.7382, 0.5, 0.7382, 0.5, 0.5793, 0.5, 0.5793, 0.5, 0.7382, 0.4167, 0.7382, 0.4167, 0.5793, 0.4167, 0.5793, 0.4167, 0.7382, 0.3333, 0.7382, 0.3333, 0.5793, 0.3333, 0.5793, 0.3333, 0.7382, 0.25, 0.7382, 0.25, 0.5793, 0.25, 0.5793, 0.25, 0.7382, 0.1667, 0.7382, 0.1667, 0.5793, 0.1667, 0.5793, 0.1667, 0.7382, 0.08333, 0.7382, 0.08333, 0.5793, 0.9167, 0.5793, 0.9167, 0.7382, 0.8333, 0.7382, 0.8333, 0.5793, 1.0, 0.5793, 0.9167, 0.5793, 0.9207, 0.5, 0.996, 0.5, 0.7558, 0.4885, 0.8642, 0.4594, 0.8306, 0.3896, 0.75, 0.4112, 0.9167, 0.5793, 0.8333, 0.5793, 0.8373, 0.5, 0.9127, 0.5, 0.8742, 0.4536, 0.9536, 0.3742, 0.8896, 0.3306, 0.8306, 0.3896, 0.8333, 0.5793, 0.75, 0.5793, 0.754, 0.5, 0.8293, 0.5, 0.9594, 0.3642, 0.9885, 0.2558, 0.9112, 0.25, 0.8896, 0.3306, 0.75, 0.5793, 0.6667, 0.5793, 0.6707, 0.5, 0.746, 0.5, 0.9885, 0.2442, 0.9594, 0.1358, 0.8896, 0.1694, 0.9112, 0.25, 0.6667, 0.5793, 0.5833, 0.5793, 0.5873, 0.5, 0.6627, 0.5, 0.9536, 0.1258, 0.8742, 0.04638, 0.8306, 0.1104, 0.8896, 0.1694, 0.5833, 0.5793, 0.5, 0.5793, 0.504, 0.5, 0.5793, 0.5, 0.8642, 0.04061, 0.7558, 0.01155, 0.75, 0.08881, 0.8306, 0.1104, 0.5, 0.5793, 0.4167, 0.5793, 0.4207, 0.5, 0.496, 0.5, 0.7442, 0.01155, 0.6358, 0.04061, 0.6694, 0.1104, 0.75, 0.08881, 0.4167, 0.5793, 0.3333, 0.5793, 0.3373, 0.5, 0.4127, 0.5, 0.6258, 0.04638, 0.5464, 0.1258, 0.6104, 0.1694, 0.6694, 0.1104, 0.3333, 0.5793, 0.25, 0.5793, 0.254, 0.5, 0.3293, 0.5, 0.5406, 0.1358, 0.5115, 0.2442, 0.5888, 0.25, 0.6104, 0.1694, 0.25, 0.5793, 0.1667, 0.5793, 0.1707, 0.5, 0.246, 0.5, 0.5115, 0.2558, 0.5406, 0.3642, 0.6104, 0.3306, 0.5888, 0.25, 0.1667, 0.5793, 0.08333, 0.5793, 0.08734, 0.5, 0.1627, 0.5, 0.5464, 0.3742, 0.6258, 0.4536, 0.6694, 0.3896, 0.6104, 0.3306, 0.08333, 0.5793, 7.451e-08, 0.5793, 0.004007, 0.5, 0.07933, 0.5, 0.6358, 0.4594, 0.7442, 0.4885, 0.75, 0.4112, 0.6694, 0.3896, 0.75, 0.3533, 0.8016, 0.3395, 0.75, 0.25, 0.08333, 0.5793, 7.451e-08, 0.5793, 7.451e-08, 0.7382, 0.08333, 0.7382, 0.8016, 0.3395, 0.75, 0.25, 0.8395, 0.3016, 0.8395, 0.3016, 0.75, 0.25, 0.8533, 0.25, 0.8533, 0.25, 0.75, 0.25, 0.8395, 0.1984, 0.8395, 0.1984, 0.75, 0.25, 0.8016, 0.1605, 0.8016, 0.1605, 0.75, 0.25, 0.75, 0.1467, 0.75, 0.1467, 0.75, 0.25, 0.6984, 0.1605, 0.6984, 0.1605, 0.75, 0.25, 0.6605, 0.1984, 0.6605, 0.1984, 0.75, 0.25, 0.6467, 0.25, 0.6467, 0.25, 0.75, 0.25, 0.6605, 0.3016, 0.6605, 0.3016, 0.75, 0.25, 0.6984, 0.3395, 0.6984, 0.3395, 0.75, 0.25, 0.75, 0.3533, 1.0, 0.5793, 0.9167, 0.5793, 0.9167, 0.7382, 1.0, 0.7382, 0.8333, 0.5793, 0.75, 0.5793, 0.75, 0.7382, 0.8333, 0.7382, 0.75, 0.5793, 0.6667, 0.5793, 0.6667, 0.7382, 0.75, 0.7382, 0.6667, 0.5793, 0.5833, 0.5793, 0.5833, 0.7382, 0.6667, 0.7382, 0.5833, 0.5793, 0.5, 0.5793, 0.5, 0.7382, 0.5833, 0.7382, 0.5, 0.5793, 0.4167, 0.5793, 0.4167, 0.7382, 0.5, 0.7382, 0.4167, 0.5793, 0.3333, 0.5793, 0.3333, 0.7382, 0.4167, 0.7382, 0.3333, 0.5793, 0.25, 0.5793, 0.25, 0.7382, 0.3333, 0.7382, 0.25, 0.5793, 0.1667, 0.5793, 0.1667, 0.7382, 0.25, 0.7382, 0.1667, 0.5793, 0.08333, 0.5793, 0.08333, 0.7382, 0.1667, 0.7382, 0.9167, 0.5793, 0.8333, 0.5793, 0.8333, 0.7382, 0.9167, 0.7382, 1.0, 0.5793, 0.996, 0.5, 0.9207, 0.5, 0.9167, 0.5793, 0.7558, 0.4885, 0.75, 0.4112, 0.8306, 0.3896, 0.8642, 0.4594, 0.9167, 0.5793, 0.9127, 0.5, 0.8373, 0.5, 0.8333, 0.5793, 0.8742, 0.4536, 0.8306, 0.3896, 0.8896, 0.3306, 0.9536, 0.3742, 0.8333, 0.5793, 0.8293, 0.5, 0.754, 0.5, 0.75, 0.5793, 0.9594, 0.3642, 0.8896, 0.3306, 0.9112, 0.25, 0.9885, 0.2558, 0.75, 0.5793, 0.746, 0.5, 0.6707, 0.5, 0.6667, 0.5793, 0.9885, 0.2442, 0.9112, 0.25, 0.8896, 0.1694, 0.9594, 0.1358, 0.6667, 0.5793, 0.6627, 0.5, 0.5873, 0.5, 0.5833, 0.5793, 0.9536, 0.1258, 0.8896, 0.1694, 0.8306, 0.1104, 0.8742, 0.04638, 0.5833, 0.5793, 0.5793, 0.5, 0.504, 0.5, 0.5, 0.5793, 0.8642, 0.04061, 0.8306, 0.1104, 0.75, 0.08881, 0.7558, 0.01155, 0.5, 0.5793, 0.496, 0.5, 0.4207, 0.5, 0.4167, 0.5793, 0.7442, 0.01155, 0.75, 0.08881, 0.6694, 0.1104, 0.6358, 0.04061, 0.4167, 0.5793, 0.4127, 0.5, 0.3373, 0.5, 0.3333, 0.5793, 0.6258, 0.04638, 0.6694, 0.1104, 0.6104, 0.1694, 0.5464, 0.1258, 0.3333, 0.5793, 0.3293, 0.5, 0.254, 0.5, 0.25, 0.5793, 0.5406, 0.1358, 0.6104, 0.1694, 0.5888, 0.25, 0.5115, 0.2442, 0.25, 0.5793, 0.246, 0.5, 0.1707, 0.5, 0.1667, 0.5793, 0.5115, 0.2558, 0.5888, 0.25, 0.6104, 0.3306, 0.5406, 0.3642, 0.1667, 0.5793, 0.1627, 0.5, 0.08734, 0.5, 0.08333, 0.5793, 0.5464, 0.3742, 0.6104, 0.3306, 0.6694, 0.3896, 0.6258, 0.4536, 0.08333, 0.5793, 0.07933, 0.5, 0.004007, 0.5, 7.451e-08, 0.5793, 0.6358, 0.4594, 0.6694, 0.3896, 0.75, 0.4112, 0.7442, 0.4885, 0.75, 0.3533, 0.75, 0.25, 0.8016, 0.3395, 0.0, 0.4965, 0.0, 1.0, 1.0, 1.0, 1.0, 0.4965, 1.0, 0.4965, 1.0, 0.4965, 0.0, 0.4965, 0.0, 0.4965, 1.0, 0.4965, 1.0, 0.4965, 0.0, 0.4965, 0.0, 0.4965, 1.0, 0.4965, 1.0, 0.4965, 0.0, 0.4965, 0.0, 0.4965, 1.0, 0.4965, 1.0, 0.4965, 0.0, 0.4965, 0.0, 0.4965, 1.0, 0.4965, 1.0, 0.4965, 0.0, 0.4965, 0.0, 0.4965, 1.0, 0.4965, 1.0, 0.4965, 0.0, 0.4965, 0.0, 0.4965, 1.0, 0.4965, 1.0, 0.4965, 0.0, 0.4965, 0.0, 0.4965, 0.0, 0.4965, 1.0, 0.4965, 1.0, 1.0, 0.0, 1.0, 1.0, 0.4965, 0.0, 0.4965, 0.0, 0.4965, 1.0, 0.4965, 1.0, 0.4965, 0.0, 0.4965, 0.0, 0.4965, 1.0, 0.4965, 1.0, 0.4965, 0.0, 0.4965, 0.0, 0.4965, 1.0, 0.4965, 1.0, 0.4965, 0.0, 0.4965, 0.0, 0.4965, 1.0, 0.4965, 1.0, 0.4965, 0.0, 0.4965, 0.0, 0.4965, 1.0, 0.4965, 1.0, 0.4965, 0.0, 0.4965, 0.0, 0.4965, 1.0, 0.4965, 1.0, 0.4965, 0.0, 0.4965, 0.0, 0.4965, 1.0, 0.4965, 0.0, 0.4965, 1.0, 0.4965, 1.0, 1.0, 0.0, 1.0, 1.0, 0.4965, 0.0, 0.4965, 0.0, 0.4965, 1.0, 0.4965, 1.0, 0.4965, 0.0, 0.4965, 0.0, 0.4965, 1.0, 0.4965, 1.0, 0.4965, 0.0, 0.4965, 0.0, 0.4965, 1.0, 0.4965, 1.0, 0.4965, 1.0, 0.4965, 0.0, 0.4965, 0.0, 0.4965, 1.0, 0.4965, 0.0, 0.4965, 0.0, 0.4965, 1.0, 0.4965, 1.0, 0.4965, 0.0, 0.4965, 0.0, 0.4965, 1.0, 0.4965, 0.0, 0.4965, 0.0, 1.0, 1.0, 1.0, 1.0, 0.4965, 1.0, 0.4965, 1.0, 0.4965, 0.0, 0.4965, 0.0, 0.4965, 1.0, 0.4965, 0.0, 0.4965, 0.0, 0.4965, 1.0, 0.4965, 1.0, 0.4965, 1.0, 0.4965, 0.0, 0.4965, 0.0, 0.4965, 1.0, 0.4965, 0.0, 0.4965, 0.0, 0.4965, 1.0, 0.4965, 1.0, 0.4965, 1.0, 0.4965, 0.0, 0.4965, 0.0, 0.4965, 1.0, 0.4965, 1.0, 0.4965, 0.0, 0.4965, 0.0, 0.4965, 1.0, 0.4965, 1.0, 0.4965, 0.0, 0.4965, 0.0, 0.4965, 1.0, 0.4965, 1.0, 0.4965, 1.0, 0.4965, 1.0, 0.4965, 0.0, 0.4965, 0.0, 1.0, 0.0, 1.0, 0.0, 0.4965, 0.0, 0.4965, 0.0, 0.4965, 0.0, 0.4965, 0.0, 0.4965, 0.0, 0.4965, 0.0, 0.4965, 0.0, 0.4965, 0.0, 0.4965, 1.0, 0.4965, 1.0, 0.4965, 1.0, 0.4965, 1.0, 0.4965, 0.0, 0.4965, 0.0, 0.4965, 0.0, 0.4965, 0.0, 0.4965, 0.0, 1.0, 0.0, 0.4965, 0.0, 0.4965, 0.0, 1.0, 1.0, 1.0, 1.0, 0.4965, 1.0, 0.4965, 1.0, 1.0, 1.0, 0.4965, 1.0, 0.4965, 1.0, 0.4965, 1.0, 0.4965, 0.0, 0.4965, 0.0, 0.4965, 0.0, 0.4965, 0.0, 0.4965, 1.0, 0.4965, 1.0, 1.0, 1.0, 1.0, 1.0, 0.4965, 0.0, 0.4965, 0.0, 0.4965, 0.0, 0.4965, 0.0, 0.4965, 1.0, 0.4965, 1.0, 0.4965, 1.0, 0.4965, 1.0, 0.4965, 1.0, 0.4965, 1.0, 0.4965, 1.0, 0.4965, 1.0, 0.4965, 1.0, 0.4965, 1.0, 0.4965, 1.0, 0.4965, 1.0, 0.4965, 0.0, 0.4965, 0.0, 0.4965, 0.0, 0.4965, 0.0, 0.4965, 0.0, 0.4965, 0.0, 0.4965, 0.0, 0.4965, 0.0, 0.4965, 1.0, 0.4965, 1.0, 0.4965, 1.0, 0.4965, 1.0, 0.4965, 1.0, 0.4965, 1.0, 0.4965, 1.0, 0.4965, 1.0, 0.4965, 0.0, 0.4965, 0.0, 0.4965, 0.0, 0.4965, 0.0, 0.4965, 0.0, 0.4965, 0.0, 0.4965, 0.0, 0.4965, 0.0, 0.4965, 1.0, 0.4965, 1.0, 0.4965, 1.0, 0.4965, 1.0, 0.4965, 1.0, 0.4965, 1.0, 0.4965, 1.0, 0.4965, 1.0, 0.4965, 0.0, 0.4965, 0.0, 0.4965, 0.0, 0.4965, 0.0, 0.4965, 0.0, 0.4965, 0.0, 0.4965, 0.0, 0.4965, 0.0, 0.4965, 1.0, 0.4965, 1.0, 0.4965, 1.0, 0.4965, 1.0, 0.4965, 1.0, 0.4965, 1.0, 0.4965, 1.0, 0.4965, 1.0, 0.4965, 0.0, 0.4965, 0.0, 0.4965, 0.0, 0.4965, 0.0, 0.4965, 0.0, 0.4965, 0.0, 0.4965, 0.0, 0.4965, 0.0, 0.4965, 0.0, 0.4965, 0.0, 0.4965, 0.0, 0.4965, 0.0, 0.4965, 1.0, 0.4965, 1.0, 0.4965, 1.0, 0.4965, 1.0, 0.4965, 1.0, 0.4965, 1.0, 0.4965, 1.0, 0.4965, 1.0, 0.4965, 1.0, 0.4965, 1.0, 0.4965, 0.0, 0.4965, 0.0, 0.4965, 0.8016, 0.3395, 0.75, 0.3533, 0.75, 0.4112, 0.8306, 0.3896, 0.8395, 0.3016, 0.8016, 0.3395, 0.8306, 0.3896, 0.8896, 0.3306, 0.8533, 0.25, 0.8395, 0.3016, 0.8896, 0.3306, 0.9112, 0.25, 0.8395, 0.1984, 0.8533, 0.25, 0.9112, 0.25, 0.8896, 0.1694, 0.8016, 0.1605, 0.8395, 0.1984, 0.8896, 0.1694, 0.8306, 0.1104, 0.75, 0.1467, 0.8016, 0.1605, 0.8306, 0.1104, 0.75, 0.08881, 0.6984, 0.1605, 0.75, 0.1467, 0.75, 0.08881, 0.6694, 0.1104, 0.6605, 0.1984, 0.6984, 0.1605, 0.6694, 0.1104, 0.6104, 0.1694, 0.6467, 0.25, 0.6605, 0.1984, 0.6104, 0.1694, 0.5888, 0.25, 0.6605, 0.3016, 0.6467, 0.25, 0.5888, 0.25, 0.6104, 0.3306, 0.6984, 0.3395, 0.6605, 0.3016, 0.6104, 0.3306, 0.6694, 0.3896, 0.75, 0.3533, 0.6984, 0.3395, 0.6694, 0.3896, 0.75, 0.4112, 0.75, 0.3533, 0.8016, 0.3395, 0.8306, 0.3896, 0.75, 0.4112, 0.8016, 0.3395, 0.8395, 0.3016, 0.8896, 0.3306, 0.8306, 0.3896, 0.8395, 0.3016, 0.8533, 0.25, 0.9112, 0.25, 0.8896, 0.3306, 0.8533, 0.25, 0.8395, 0.1984, 0.8896, 0.1694, 0.9112, 0.25, 0.8395, 0.1984, 0.8016, 0.1605, 0.8306, 0.1104, 0.8896, 0.1694, 0.8016, 0.1605, 0.75, 0.1467, 0.75, 0.08881, 0.8306, 0.1104, 0.75, 0.1467, 0.6984, 0.1605, 0.6694, 0.1104, 0.75, 0.08881, 0.6984, 0.1605, 0.6605, 0.1984, 0.6104, 0.1694, 0.6694, 0.1104, 0.6605, 0.1984, 0.6467, 0.25, 0.5888, 0.25, 0.6104, 0.1694, 0.6467, 0.25, 0.6605, 0.3016, 0.6104, 0.3306, 0.5888, 0.25, 0.6605, 0.3016, 0.6984, 0.3395, 0.6694, 0.3896, 0.6104, 0.3306, 0.6984, 0.3395, 0.75, 0.3533, 0.75, 0.4112, 0.6694, 0.3896])
me_guardsmanshako_highpoly.update()

# ---- objects
ob_guardsmanshako_highpoly = bpy.data.objects.new('GuardsmanShako_HIGHPOLY', me_guardsmanshako_highpoly)

# ---- transforms, parenting, visibility, modifiers, constraints
ob_guardsmanshako_highpoly.location = (-9.686e-08, 0.0, 0.0)
_m = ob_guardsmanshako_highpoly.modifiers.new('Bevel', 'BEVEL')
_m.width = 0.001
_m.width_pct = 0.001
_m.limit_method = 'WEIGHT'
_m.offset_type = 'WIDTH'
_m = ob_guardsmanshako_highpoly.modifiers.new('Subdivision', 'SUBSURF')
_m.levels = 3
_m.render_levels = 3

# ---- collection membership
scene.collection.objects.link(ob_guardsmanshako_highpoly)

# ---- scene / render settings (as saved in the file)
scene.frame_start = 1; scene.frame_end = 250; scene.frame_set(1)
scene.render.engine = 'BLENDER_EEVEE_NEXT'
scene.eevee.ray_tracing_options.trace_max_roughness = 0.0
bpy.context.view_layer.update()

# ---- added for rendering (the .blend has no active camera and no usable light): camera, sun
cam_auto = bpy.data.cameras.new('AutoCamera')
cam_auto.lens = 50.0
cam_auto.sensor_width = 36.0
cam_auto.clip_end = 1000.0
ob_auto_camera = bpy.data.objects.new('AutoCamera', cam_auto)
scene.collection.objects.link(ob_auto_camera)
ob_auto_camera.location = (0.356318, -0.438052, 0.368647)
ob_auto_camera.rotation_euler = (1.09748, -7.21219e-08, 0.694738)
scene.camera = ob_auto_camera
light_auto_sun = bpy.data.lights.new('AutoSun', 'SUN')
light_auto_sun.energy = 3.0
light_auto_sun.angle = 0.0523599
ob_auto_sun = bpy.data.objects.new('AutoSun', light_auto_sun)
scene.collection.objects.link(ob_auto_sun)
ob_auto_sun.rotation_euler = (0.872665, 0.174533, 0.523599)
bpy.context.view_layer.update()

